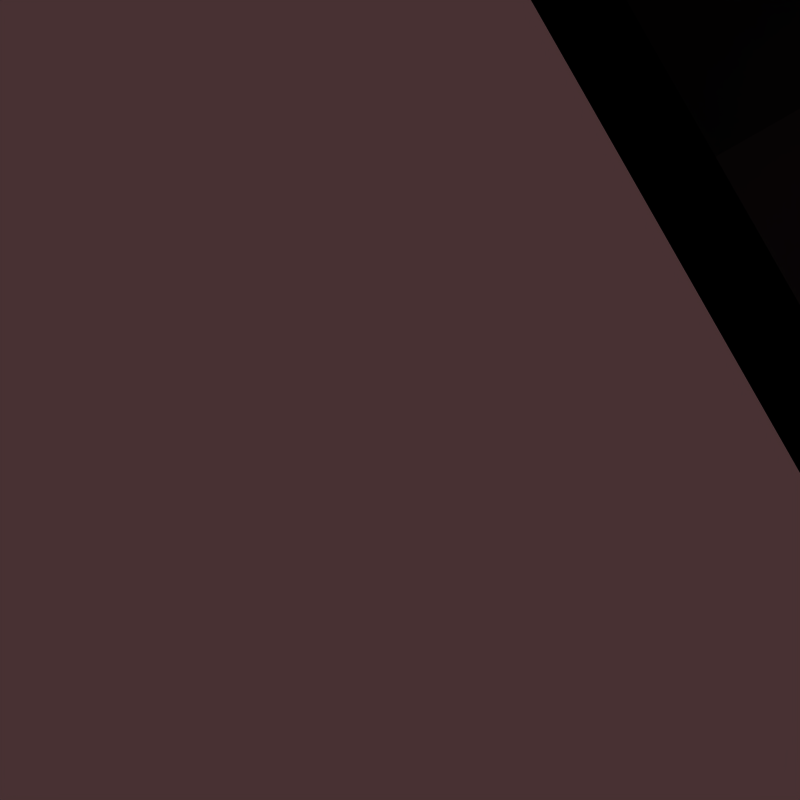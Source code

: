 # Source: humanoid_walk_sit_v2.blend  (saved by Blender 2.77.0; exported with 4.5.12 LTS)
import bpy
from mathutils import Matrix  # noqa: F401  (used for matrix-valued properties, if any)

bpy.ops.wm.read_factory_settings(use_empty=True)
scene = bpy.context.scene
scene.name = 'Scene'

# ---- collections
col_collection_1 = bpy.data.collections.new('Collection 1'); scene.collection.children.link(col_collection_1)

# ---- materials (node trees are filled in below, after node groups)
mat_deskchairmaterial_001 = bpy.data.materials.new('deskchairMaterial.001')
mat_deskchairmaterial_001.alpha_threshold = 0.0
mat_deskchairmaterial_001.roughness = 0.5
mat_walls_001 = bpy.data.materials.new('walls.001')
mat_walls_001.alpha_threshold = 0.0
mat_walls_001.diffuse_color = (0.281, 0.1922, 0.1985, 1.0)
mat_walls_001.roughness = 0.5
mat_humanoid_material = bpy.data.materials.new('Humanoid_material')
mat_humanoid_material.alpha_threshold = 0.0
mat_humanoid_material.roughness = 0.5
mat_humanoid_material.specular_intensity = 0.1135
mat_humanoid_material.line_color = (0.0, 0.0, 0.0, 1.0)

# ---- material node trees

# ---- world
world_world = bpy.data.worlds.new('World'); scene.world = world_world
world_world.color = (1.0, 1.0, 1.0)
world_world.use_sun_shadow = False
world_world.sun_shadow_jitter_overblur = 0.0
world_world.cycles.sampling_method = 'NONE'
world_world.cycles.sample_map_resolution = 256

# ---- cameras
cam_camera = bpy.data.cameras.new('Camera')
cam_camera.type = 'ORTHO'
cam_camera.passepartout_alpha = 0.2
cam_camera.clip_end = 100.0
cam_camera.lens = 35.0
cam_camera.sensor_width = 32.0
cam_camera.sensor_height = 18.0
cam_camera.ortho_scale = 3.0
cam_camera.show_passepartout = False
cam_camera.show_safe_areas = True
cam_camera.dof.focus_distance = 0.0
cam_camera.dof.aperture_fstop = 128.0

# ---- lights
light_spot = bpy.data.lights.new('Spot', 'POINT')
light_spot.transmission_factor = 0.0
light_spot.cutoff_distance = 30.0
light_spot.energy = 100.0
light_spot.shadow_buffer_clip_start = 1.001
light_spot.shadow_soft_size = 1.0
light_spot.shadow_maximum_resolution = 0.006
light_spot.use_absolute_resolution = True
light_spot.cycles.use_multiple_importance_sampling = False

# ---- meshes
me_guest_chair_001 = bpy.data.meshes.new('guest_chair.001')
me_guest_chair_001.from_pydata([(0.0, 0.02, -0.3), (-0.01903, 0.02, 0.06642), (0.01902, 0.00618, -0.3), (-0.00181, 0.00618, 0.06642), (0.01176, -0.01618, -0.3), (-0.008386, -0.01618, 0.06642), (-0.01176, -0.01618, -0.3), (-0.02967, -0.01618, 0.06642), (-0.01902, 0.00618, -0.3), (-0.03624, 0.00618, 0.06642), (-0.4012, 0.02, -0.3), (-0.3822, 0.02, 0.06642), (-0.3822, 0.00618, -0.3), (-0.365, 0.00618, 0.06642), (-0.3895, -0.01618, -0.3), (-0.3716, -0.01618, 0.06642), (-0.413, -0.01618, -0.3), (-0.3928, -0.01618, 0.06642), (-0.4203, 0.00618, -0.3), (-0.3994, 0.00618, 0.06642), (0.0, 0.3705, -0.3), (-0.03136, 0.3705, 0.06642), (0.01902, 0.3567, -0.3), (-0.01531, 0.3567, 0.06642), (0.01176, 0.3343, -0.3), (-0.02144, 0.3343, 0.06642), (-0.01176, 0.3343, -0.3), (-0.04128, 0.3343, 0.06642), (-0.01902, 0.3567, -0.3), (-0.04741, 0.3567, 0.06642), (-0.4012, 0.3705, -0.3), (-0.3699, 0.3705, 0.06642), (-0.3822, 0.3567, -0.3), (-0.3538, 0.3567, 0.06642), (-0.3895, 0.3343, -0.3), (-0.36, 0.3343, 0.06642), (-0.413, 0.3343, -0.3), (-0.3798, 0.3343, 0.06642), (-0.4203, 0.3567, -0.3), (-0.3859, 0.3567, 0.06642), (-0.4095, -0.03297, 0.06642), (0.008277, -0.03297, 0.06642), (-0.3384, 0.376, 0.06642), (-0.06283, 0.376, 0.06642), (-0.2006, -0.09193, 0.06642), (-0.2006, 0.4105, 0.06642), (-0.4322, 0.04098, 0.06642), (0.03094, 0.04098, 0.06642), (0.008434, 0.1938, 0.09828), (0.008434, 0.1938, 0.06642), (0.03094, 0.04098, 0.09828), (-0.4097, 0.1938, 0.06642), (-0.04992, 0.3118, 0.06642), (-0.4322, 0.04098, 0.09828), (-0.3513, 0.3118, 0.06642), (-0.2695, 0.4012, 0.06642), (-0.3051, -0.08325, 0.06642), (-0.2006, 0.4105, 0.09828), (-0.2006, -0.09193, 0.09828), (-0.06283, 0.376, 0.09828), (-0.09617, -0.08325, 0.06642), (-0.1317, 0.4012, 0.06642), (-0.3384, 0.376, 0.09828), (0.008277, -0.03297, 0.09828), (-0.4095, -0.03297, 0.09828), (-0.03136, 0.4051, 0.4873), (-0.01531, 0.3912, 0.4873), (-0.02144, 0.3689, 0.4873), (-0.04128, 0.3689, 0.4873), (-0.04741, 0.3912, 0.4873), (-0.3699, 0.4051, 0.4873), (-0.3538, 0.3912, 0.4873), (-0.36, 0.3689, 0.4873), (-0.3798, 0.3689, 0.4873), (-0.3859, 0.3912, 0.4873), (-0.4097, 0.1938, 0.09828), (-0.04992, 0.3118, 0.09828), (-0.3513, 0.3118, 0.09828), (-0.2695, 0.4012, 0.09828), (-0.3051, -0.08325, 0.09828), (-0.09617, -0.08325, 0.09828), (-0.1317, 0.4012, 0.09828), (-0.4553, 0.356, 0.42), (0.05407, 0.356, 0.42), (-0.4553, 0.3689, 0.5505), (0.05407, 0.3689, 0.5505), (-0.2006, 0.3822, 0.412), (-0.2006, 0.3952, 0.5657), (-0.05062, 0.3709, 0.412), (-0.05062, 0.3838, 0.5657), (-0.3506, 0.3838, 0.5657), (-0.3506, 0.3709, 0.412), (-0.4553, 0.3285, 0.42), (0.05407, 0.3285, 0.42), (-0.4553, 0.3415, 0.5505), (0.05407, 0.3415, 0.5505), (-0.2006, 0.3548, 0.412), (-0.2006, 0.3677, 0.5657), (-0.05062, 0.3434, 0.412), (-0.05062, 0.3564, 0.5657), (-0.3506, 0.3564, 0.5657), (-0.3506, 0.3434, 0.412)], [], [(0, 1, 3, 2), (2, 3, 5, 4), (4, 5, 7, 6), (6, 7, 9, 8), (8, 9, 1, 0), (0, 2, 4, 6, 8), (10, 11, 13, 12), (12, 13, 15, 14), (14, 15, 17, 16), (16, 17, 19, 18), (18, 19, 11, 10), (10, 12, 14, 16, 18), (20, 21, 23, 22), (22, 23, 25, 24), (24, 25, 27, 26), (26, 27, 29, 28), (28, 29, 21, 20), (20, 22, 24, 26, 28), (30, 31, 33, 32), (32, 33, 35, 34), (34, 35, 37, 36), (36, 37, 39, 38), (38, 39, 31, 30), (30, 32, 34, 36, 38), (46, 51, 54, 42, 55, 45, 61, 43, 52, 49, 47, 41, 60, 44, 56, 40), (47, 50, 63, 41), (52, 76, 48, 49), (49, 48, 50, 47), (60, 80, 58, 44), (54, 77, 62, 42), (56, 79, 64, 40), (53, 64, 79, 58, 80, 63, 50, 48, 76, 59, 81, 57, 78, 62, 77, 75), (51, 75, 77, 54), (46, 53, 75, 51), (55, 78, 57, 45), (45, 57, 81, 61), (41, 63, 80, 60), (43, 59, 76, 52), (61, 81, 59, 43), (40, 64, 53, 46), (23, 21, 65, 66), (27, 25, 67, 68), (25, 23, 66, 67), (31, 39, 74, 70), (39, 37, 73, 74), (33, 31, 70, 71), (37, 35, 72, 73), (35, 33, 71, 72), (21, 29, 69, 65), (29, 27, 68, 69), (42, 62, 78, 55), (44, 58, 79, 56), (88, 89, 85, 83), (91, 90, 87, 86), (86, 87, 89, 88), (82, 84, 90, 91), (87, 97, 99, 89), (85, 95, 93, 83), (84, 94, 100, 90), (90, 100, 97, 87), (82, 92, 94, 84), (88, 98, 96, 86), (86, 96, 101, 91), (91, 101, 92, 82), (83, 93, 98, 88), (89, 99, 95, 85), (92, 101, 100, 94), (101, 96, 97, 100), (99, 97, 96, 98), (98, 93, 95, 99)])
_uv = me_guest_chair_001.uv_layers.new(name='UVMap')
_uv.uv.foreach_set('vector', [0.3275, 0.4987, 0.329, 0.887, 0.3176, 0.8854, 0.3147, 0.497, 0.4916, 0.8858, 0.4917, 0.4973, 0.5103, 0.497, 0.5103, 0.8855, 0.4728, 0.8862, 0.4746, 0.498, 0.4916, 0.497, 0.4916, 0.8851, 0.529, 0.8854, 0.5291, 0.4972, 0.5476, 0.497, 0.5476, 0.8852, 0.3446, 0.499, 0.3446, 0.8872, 0.329, 0.887, 0.3275, 0.4987, 0.618, 0.5534, 0.629, 0.5346, 0.6469, 0.5418, 0.6469, 0.565, 0.629, 0.5721, 0.3616, 0.8849, 0.363, 0.497, 0.3745, 0.4973, 0.3745, 0.8852, 0.5663, 0.4972, 0.5663, 0.8854, 0.5477, 0.8852, 0.5476, 0.497, 0.4728, 0.4981, 0.4728, 0.8862, 0.4558, 0.8852, 0.454, 0.497, 0.529, 0.4973, 0.529, 0.8858, 0.5104, 0.8855, 0.5103, 0.497, 0.3446, 0.8864, 0.3474, 0.4984, 0.363, 0.497, 0.3616, 0.8849, 0.629, 0.497, 0.6469, 0.5042, 0.6469, 0.5274, 0.629, 0.5346, 0.618, 0.5158, 0.7639, 0.8094, 0.7497, 0.4205, 0.7602, 0.4219, 0.7768, 0.8108, 0.882, 0.0007478, 0.8663, 0.3889, 0.8478, 0.3882, 0.8633, 0.0, 0.9117, 0.0, 0.8979, 0.3887, 0.882, 0.3895, 0.8929, 0.0009404, 0.952, 0.8099, 0.9414, 0.422, 0.9599, 0.4209, 0.9707, 0.8088, 0.7469, 0.8092, 0.735, 0.4205, 0.7497, 0.4205, 0.7639, 0.8094, 0.5953, 0.7764, 0.5953, 0.7997, 0.5774, 0.8068, 0.5663, 0.788, 0.5774, 0.7693, 0.7965, 0.001591, 0.7873, 0.39, 0.7768, 0.3897, 0.7836, 0.001408, 1.0, 0.001082, 0.9892, 0.389, 0.9707, 0.3879, 0.9813, 0.0, 0.9226, 0.8092, 0.9117, 0.4206, 0.9276, 0.4214, 0.9414, 0.8102, 0.8291, 0.8096, 0.8135, 0.4214, 0.832, 0.4207, 0.8478, 0.8088, 0.8135, 0.0, 0.802, 0.3885, 0.7873, 0.39, 0.7965, 0.001591, 0.629, 0.5875, 0.6469, 0.5946, 0.6469, 0.6179, 0.629, 0.625, 0.618, 0.6063, 0.3675, 0.1048, 0.366, 0.2573, 0.3323, 0.3805, 0.329, 0.4451, 0.277, 0.4788, 0.2233, 0.497, 0.1677, 0.497, 0.1103, 0.4815, 0.09316, 0.4203, 0.03422, 0.3125, 0.0, 0.1659, 0.01006, 0.09058, 0.08756, 0.02759, 0.1695, 0.005296, 0.2533, 0.0, 0.3416, 0.0354, 0.6391, 0.777, 0.6136, 0.777, 0.6136, 0.701, 0.6391, 0.701, 0.4285, 0.557, 0.454, 0.5569, 0.4538, 0.6604, 0.4283, 0.6605, 0.4283, 0.6605, 0.4538, 0.6604, 0.454, 0.8044, 0.4285, 0.8045, 0.4022, 0.8064, 0.3768, 0.8064, 0.3772, 0.7033, 0.4026, 0.7033, 0.4028, 0.7445, 0.4283, 0.7446, 0.4283, 0.8045, 0.4028, 0.8044, 0.4022, 0.6002, 0.3768, 0.6002, 0.3745, 0.497, 0.4, 0.497, 0.3675, 0.1048, 0.3934, 0.0354, 0.4817, 0.0, 0.5655, 0.005296, 0.6474, 0.02759, 0.7249, 0.09058, 0.735, 0.1659, 0.7008, 0.3125, 0.6418, 0.4203, 0.6247, 0.4815, 0.5673, 0.497, 0.5117, 0.497, 0.458, 0.4788, 0.406, 0.4451, 0.4027, 0.3805, 0.369, 0.2573, 0.4026, 0.641, 0.4281, 0.6411, 0.4283, 0.7446, 0.4028, 0.7445, 0.4028, 0.497, 0.4283, 0.4971, 0.4281, 0.6411, 0.4026, 0.641, 0.5918, 0.5656, 0.5663, 0.5655, 0.5667, 0.497, 0.5921, 0.4971, 0.618, 0.6242, 0.5925, 0.625, 0.5921, 0.56, 0.6176, 0.5591, 0.4, 0.9096, 0.3745, 0.9096, 0.3768, 0.8064, 0.4022, 0.8064, 0.4284, 0.4971, 0.4539, 0.497, 0.454, 0.5569, 0.4285, 0.557, 0.6176, 0.5591, 0.5921, 0.56, 0.5925, 0.4978, 0.618, 0.497, 0.6391, 0.701, 0.6136, 0.701, 0.6136, 0.6251, 0.6391, 0.625, 0.7602, 0.4219, 0.7497, 0.4205, 0.7663, 1.071e-05, 0.7768, 0.001372, 0.882, 0.3895, 0.8979, 0.3887, 0.9117, 0.8094, 0.8958, 0.8102, 0.8478, 0.3882, 0.8663, 0.3889, 0.882, 0.8096, 0.8635, 0.8088, 0.7873, 0.39, 0.802, 0.3885, 0.8135, 0.8093, 0.7988, 0.8108, 0.832, 0.4207, 0.8135, 0.4214, 0.8293, 0.0007498, 0.8478, 0.0, 0.7768, 0.3897, 0.7873, 0.39, 0.7988, 0.8108, 0.7883, 0.8105, 0.9276, 0.4214, 0.9117, 0.4206, 0.9255, 0.0, 0.9414, 0.0007933, 0.9707, 0.3879, 0.9892, 0.389, 1.0, 0.8099, 0.9815, 0.8088, 0.7497, 0.4205, 0.735, 0.4205, 0.7515, 0.0, 0.7663, 1.071e-05, 0.9599, 0.4209, 0.9414, 0.422, 0.9522, 0.001081, 0.9707, 0.0, 0.5921, 0.6372, 0.5667, 0.6371, 0.5663, 0.5655, 0.5918, 0.5656, 0.4026, 0.7033, 0.3772, 0.7033, 0.3768, 0.6002, 0.4022, 0.6002, 0.2469, 0.5967, 0.1235, 0.5959, 0.1363, 0.497, 0.2412, 0.498, 0.2469, 0.8876, 0.1235, 0.8868, 0.1235, 0.7414, 0.2469, 0.7421, 0.2469, 0.7421, 0.1235, 0.7414, 0.1235, 0.5959, 0.2469, 0.5967, 0.2412, 0.9919, 0.1363, 0.9909, 0.1235, 0.8868, 0.2469, 0.8876, 0.3147, 0.7485, 0.2928, 0.7485, 0.2928, 0.6004, 0.3147, 0.6004, 0.5878, 0.7693, 0.5663, 0.7666, 0.5663, 0.6372, 0.5878, 0.6398, 0.3028, 1.0, 0.2808, 1.0, 0.2928, 0.8966, 0.3147, 0.8966, 0.3147, 0.8966, 0.2928, 0.8966, 0.2928, 0.7485, 0.3147, 0.7485, 0.6136, 0.7545, 0.5921, 0.7571, 0.5921, 0.6277, 0.6136, 0.625, 0.2469, 0.6004, 0.2689, 0.6004, 0.2689, 0.7485, 0.2469, 0.7485, 0.2469, 0.7485, 0.2689, 0.7485, 0.2689, 0.8966, 0.2469, 0.8966, 0.2469, 0.8966, 0.2689, 0.8966, 0.2808, 1.0, 0.2589, 1.0, 0.2589, 0.497, 0.2808, 0.497, 0.2689, 0.6004, 0.2469, 0.6004, 0.3147, 0.6004, 0.2928, 0.6004, 0.2808, 0.497, 0.3028, 0.497, 0.1178, 0.497, 0.1235, 0.6004, 0.0, 0.6004, 0.01285, 0.497, 0.1235, 0.6004, 0.1235, 0.7485, 0.0, 0.7485, 0.0, 0.6004, 0.0, 0.8966, 0.0, 0.7485, 0.1235, 0.7485, 0.1235, 0.8966, 0.1235, 0.8966, 0.1178, 1.0, 0.01285, 1.0, 0.0, 0.8966])
me_guest_chair_001.materials.append(mat_deskchairmaterial_001)
me_guest_chair_001.use_remesh_preserve_volume = False
me_guest_chair_001.use_remesh_preserve_attributes = False
me_guest_chair_001.use_mirror_vertex_groups = False
me_guest_chair_001.update()
me_walls_001 = bpy.data.meshes.new('Walls.001')
me_walls_001.from_pydata([(-1.0, 1.0, 0.0), (-1.0, 1.0, -1.0), (-1.0, 1.0, -1.0), (-1.0, 1.0, 0.0), (-1.0, 0.6183, 0.0), (-1.0, 0.6183, -1.0), (-1.0, 1.0, -1.0), (-1.0, 1.0, 0.0), (1.0, 1.0, -1.0), (1.0, 1.0, 0.0), (-0.5767, 0.6183, -0.0001448), (-0.5765, 0.6183, -1.0), (1.0, 1.0, -1.0), (-0.07595, 0.6183, -0.519), (-0.07595, 0.6183, -0.999), (0.5765, 0.6183, -5.215e-05), (0.116, 0.6183, -0.519), (0.116, 0.6183, -0.999), (0.5765, 0.6183, -1.0), (1.0, 1.0, -1.0), (1.0, 1.0, 0.0), (1.0, 1.0, 0.0), (1.0, 0.6183, 0.0), (1.0, 0.6183, -1.0), (1.0, -1.0, 0.0), (1.0, -1.0, -1.0), (-1.0, -1.0, -1.0), (-1.0, -1.0, 0.0), (-0.1556, -0.1556, -0.000289), (0.1552, -0.1556, -0.000289), (1.0, 0.5949, 0.0), (1.0, 0.5949, -1.0), (0.2557, -0.2557, -1.0), (-0.2557, -0.2557, -1.0), (-1.0, 0.5949, -1.0), (-1.0, 0.5949, 0.0), (-0.5134, 0.5949, -0.0001665), (-0.1556, 0.1552, -0.000289), (-0.1014, -0.1014, 0.7852), (0.1014, -0.1014, 0.7852), (0.5132, 0.5949, -5.996e-05), (0.5132, 0.5949, -1.0), (0.2557, 0.2557, -1.0), (0.2559, -0.2559, -1.025), (-0.2559, -0.2559, -1.025), (-0.2557, 0.2557, -1.0), (-0.5132, 0.5949, -1.0), (0.1543, 0.1543, -0.0001042), (-0.1014, 0.1014, 0.7852), (-1.05, -1.05, 0.025), (1.05, -1.05, 0.025), (-0.07595, 0.5949, -0.999), (0.116, 0.5949, -0.519), (0.116, 0.5949, -0.999), (-0.07595, 0.5949, -0.519), (0.2559, 0.2559, -1.025), (-0.2559, 0.2559, -1.025), (0.1014, 0.1014, 0.7852), (-1.05, 1.026, 0.025), (-1.05, -1.05, -1.025), (1.05, -1.05, -1.025), (1.05, 1.026, 0.025), (-1.05, 1.026, -1.025), (1.05, 1.026, -1.025), (-0.2863, -0.2863, -1.719), (0.2863, -0.2863, -1.719), (-0.2863, 0.2863, -1.719), (0.2863, 0.2863, -1.719), (-0.2601, 0.2601, -1.025), (-0.2601, -0.2601, -1.025), (-0.2603, -0.2603, -1.719), (-0.2603, 0.2603, -1.719), (0.2601, 0.2601, -1.025), (0.2603, 0.2603, -1.719), (0.2601, -0.2601, -1.025), (0.2603, -0.2603, -1.719), (-0.2863, -0.2863, -1.719), (-0.2863, 0.2863, -1.719), (0.2863, 0.2863, -1.719), (0.2863, -0.2863, -1.719)], [], [(1, 2, 3, 0), (4, 5, 1, 0), (1, 6, 2), (3, 7, 0), (3, 2, 8, 9), (10, 11, 5, 4), (5, 11, 6, 1), (3, 9, 20, 7), (10, 4, 0, 7), (13, 14, 11, 10, 15, 16), (14, 17, 16, 15, 18, 11), (11, 18, 19, 6), (19, 8, 2, 6), (21, 9, 8, 12), (19, 12, 8), (20, 15, 10, 7), (15, 22, 23, 18), (18, 23, 12, 19), (21, 20, 9), (21, 12, 23, 22), (22, 15, 20, 21), (24, 25, 26, 27), (27, 28, 29, 24), (30, 31, 25, 24), (32, 33, 26, 25), (27, 26, 34, 35), (36, 37, 28, 27, 35), (38, 39, 29, 28), (24, 29, 47, 40, 30), (31, 30, 40, 41), (42, 32, 25, 31, 41), (33, 32, 43, 44), (33, 45, 46, 34, 26), (34, 46, 36, 35), (40, 47, 37, 36), (48, 38, 28, 37), (49, 50, 39, 38), (29, 39, 57, 47), (51, 46, 41, 40, 52, 53), (54, 52, 40, 36, 46, 51), (45, 42, 41, 46), (32, 42, 55, 43), (45, 33, 44, 56), (47, 57, 48, 37), (58, 49, 38, 48), (50, 49, 59, 60), (50, 61, 57, 39), (42, 45, 56, 55), (61, 58, 48, 57), (49, 58, 62, 59), (61, 50, 60, 63), (59, 64, 65, 60), (58, 61, 63, 62), (62, 66, 64, 59), (60, 65, 67, 63), (63, 67, 66, 62), (52, 54, 13, 16), (53, 52, 16, 17), (54, 51, 14, 13), (51, 53, 17, 14), (68, 69, 70, 71), (72, 68, 71, 73), (69, 74, 75, 70), (71, 70, 76, 77), (74, 72, 73, 75), (73, 71, 77, 78), (70, 75, 79, 76), (75, 73, 78, 79)])
_uv = me_walls_001.uv_layers.new(name='UVMap')
_uv.uv.foreach_set('vector', [0.0, 0.0, 0.0, 0.0, 0.0, 0.0, 0.0, 0.0, 0.8975, 0.6144, 0.8975, 0.4646, 0.9541, 0.4646, 0.9541, 0.6144, 0.0, 0.0, 0.0, 0.0, 0.0, 0.0, 0.0, 0.0, 0.0, 0.0, 0.0, 0.0, 0.3039, 0.6145, 0.4522, 0.6145, 0.4522, 0.9142, 0.3039, 0.9142, 0.6286, 0.8621, 0.7769, 0.8621, 0.7769, 0.9255, 0.6286, 0.9255, 0.7843, 0.6145, 0.7843, 0.551, 0.8409, 0.6145, 0.8409, 0.6145, 0.0, 0.0, 0.0, 0.0, 0.0, 0.0, 0.0, 0.0, 0.8409, 0.3782, 0.8409, 0.3147, 0.8975, 0.3147, 0.8975, 0.3147, 0.7056, 0.787, 0.7767, 0.787, 0.7769, 0.8621, 0.6286, 0.8621, 0.6286, 0.6893, 0.7056, 0.7583, 0.7767, 0.787, 0.7767, 0.7583, 0.7056, 0.7583, 0.6286, 0.6893, 0.7769, 0.6893, 0.7769, 0.8621, 0.7843, 0.551, 0.7843, 0.3782, 0.8409, 0.3147, 0.8409, 0.6145, 0.0, 0.0, 0.0, 0.0, 0.0, 0.0, 0.0, 0.0, 0.0, 0.0, 0.0, 0.0, 0.0, 0.0, 0.0, 0.0, 0.0, 0.0, 0.0, 0.0, 0.0, 0.0, 0.8975, 0.6145, 0.8409, 0.551, 0.8409, 0.3782, 0.8975, 0.3147, 0.6286, 0.6893, 0.6286, 0.6258, 0.7769, 0.6258, 0.7769, 0.6893, 0.7843, 0.3782, 0.7843, 0.3147, 0.8409, 0.3147, 0.8409, 0.3147, 0.0, 0.0, 0.0, 0.0, 0.0, 0.0, 0.8975, 0.4646, 0.8975, 0.3147, 0.9541, 0.3147, 0.9541, 0.4646, 0.8409, 0.6145, 0.8409, 0.551, 0.8975, 0.6145, 0.8975, 0.6145, 0.4729, 0.6294, 0.6212, 0.6294, 0.6212, 0.9292, 0.4729, 0.9292, 0.4729, 0.6145, 0.3477, 0.4879, 0.3477, 0.4413, 0.4729, 0.3147, 0.7712, 4.109e-07, 0.9194, 0.0, 0.9194, 0.239, 0.7712, 0.239, 0.1104, 0.4263, 0.1104, 0.5029, 4.419e-08, 0.6145, 0.0, 0.3147, 0.7769, 0.6258, 0.9251, 0.6258, 0.9251, 0.8648, 0.7769, 0.8648, 0.2365, 0.5415, 0.3017, 0.4879, 0.3477, 0.4879, 0.4729, 0.6145, 0.2365, 0.6145, 0.9331, 0.7436, 0.9632, 0.7436, 0.9712, 0.8614, 0.9251, 0.8614, 0.4729, 0.3147, 0.3477, 0.4413, 0.3018, 0.4415, 0.2365, 0.3877, 0.2365, 0.3147, 0.3039, 0.9142, 0.1557, 0.9142, 0.1557, 0.8412, 0.3039, 0.8412, 0.1862, 0.4263, 0.1104, 0.4263, 0.0, 0.3147, 0.2365, 0.3147, 0.2365, 0.3877, 0.4522, 0.6911, 0.4522, 0.6145, 0.4559, 0.6145, 0.4559, 0.6911, 0.1104, 0.5029, 0.1862, 0.5029, 0.2365, 0.5415, 0.2365, 0.6145, 4.419e-08, 0.6145, 0.3039, 0.6145, 0.3039, 0.6874, 0.1557, 0.6874, 0.1557, 0.6145, 0.2365, 0.3877, 0.3018, 0.4415, 0.3017, 0.4879, 0.2365, 0.5415, 0.9331, 0.6258, 0.9632, 0.6258, 0.9712, 0.7436, 0.9251, 0.7436, 0.3077, 0.0, 0.3077, 0.3147, 0.1671, 0.1726, 0.1671, 0.1422, 0.9312, 0.9826, 0.9393, 0.8648, 0.9694, 0.8648, 0.9772, 0.9826, 0.3038, 0.7529, 0.3039, 0.6874, 0.3039, 0.8412, 0.1557, 0.8412, 0.2326, 0.7817, 0.3038, 0.7817, 0.2326, 0.7529, 0.2326, 0.7817, 0.1557, 0.8412, 0.1557, 0.6874, 0.3039, 0.6874, 0.3038, 0.7529, 0.1862, 0.5029, 0.1862, 0.4263, 0.2365, 0.3877, 0.2365, 0.5415, 0.4656, 0.6911, 0.4656, 0.6145, 0.4693, 0.6145, 0.4693, 0.6911, 0.4559, 0.6911, 0.4559, 0.6145, 0.4595, 0.6145, 0.4595, 0.6911, 0.9541, 0.4325, 0.9618, 0.3147, 0.9919, 0.3147, 1.0, 0.4325, 0.0, 7.146e-08, 0.3077, 0.0, 0.1671, 0.1422, 0.137, 0.1422, 0.4729, 0.6294, 0.4729, 0.3147, 0.6286, 0.3147, 0.6286, 0.6294, 0.3077, 0.3147, 7.07e-08, 0.3147, 0.137, 0.1726, 0.1671, 0.1726, 0.4693, 0.6911, 0.4693, 0.6145, 0.4729, 0.6145, 0.4729, 0.6911, 7.07e-08, 0.3147, 0.0, 7.146e-08, 0.137, 0.1422, 0.137, 0.1726, 0.6286, 0.6258, 0.6286, 0.3147, 0.7843, 0.3147, 0.7843, 0.6258, 8.671e-08, 0.9255, 0.0, 0.6145, 0.1557, 0.6145, 0.1557, 0.9255, 0.6155, 0.3147, 0.5023, 0.2003, 0.5023, 0.1144, 0.6155, 0.0, 0.6155, 0.3147, 0.6155, 3.573e-08, 0.7712, 0.0, 0.7712, 0.3147, 0.3077, 0.3147, 0.4174, 0.2003, 0.5023, 0.2003, 0.6155, 0.3147, 0.6155, 0.0, 0.5023, 0.1144, 0.4174, 0.1144, 0.3077, 1.787e-08, 0.3077, 1.787e-08, 0.4174, 0.1144, 0.4174, 0.2003, 0.3077, 0.3147, 0.6251, 0.6294, 0.6251, 0.6582, 0.6217, 0.6582, 0.6217, 0.6294, 0.4621, 0.6864, 0.4621, 0.6145, 0.4656, 0.6145, 0.4656, 0.6864, 0.6286, 0.6294, 0.6286, 0.7014, 0.6251, 0.7014, 0.6251, 0.6294, 0.6217, 0.687, 0.6217, 0.6582, 0.6251, 0.6582, 0.6251, 0.687, 0.9194, 0.1041, 0.9966, 0.1041, 0.9966, 0.2081, 0.9194, 0.2081, 0.854, 0.9689, 0.7769, 0.9689, 0.7769, 0.8648, 0.854, 0.8648, 0.8541, 0.8648, 0.9312, 0.8648, 0.9312, 0.9689, 0.854, 0.9689, 0.2444, 0.9961, 0.3216, 0.9961, 0.3255, 1.0, 0.2406, 1.0, 0.9966, 0.1041, 0.9194, 0.1041, 0.9194, 0.0, 0.9966, 3.573e-08, 0.2444, 0.9181, 0.2444, 0.9961, 0.2406, 1.0, 0.2406, 0.9142, 0.3216, 0.9961, 0.3216, 0.9181, 0.3255, 0.9142, 0.3255, 1.0, 0.3216, 0.9181, 0.2444, 0.9181, 0.2406, 0.9142, 0.3255, 0.9142])
me_walls_001.materials.append(mat_walls_001)
me_walls_001.use_remesh_preserve_volume = False
me_walls_001.use_remesh_preserve_attributes = False
me_walls_001.use_mirror_vertex_groups = False
me_walls_001.update()
me_mehumanmale_001 = bpy.data.meshes.new('meHumanMale.001')
me_mehumanmale_001.from_pydata([(-0.7997, 0.006095, 1.481), (-0.8385, 0.0159, 1.49), (-0.8398, 0.04222, 1.49), (-0.8063, 0.01565, 1.52), (-0.837, 0.01575, 1.523), (-0.8382, 0.04207, 1.523), (-0.8359, 0.06848, 1.523), (-0.8374, 0.06864, 1.49), (-0.758, 0.1236, 1.475), (-0.7567, 0.1239, 1.517), (-0.8911, 0.06724, 1.496), (-0.8899, 0.06711, 1.522), (-0.8886, 0.04079, 1.522), (-0.8899, 0.04092, 1.496), (-0.9374, 0.04552, 1.493), (-0.9392, 0.0422, 1.511), (-0.9403, 0.06325, 1.512), (-0.9381, 0.06026, 1.493), (-0.8842, 0.09626, 1.52), (-0.8853, 0.09637, 1.497), (-0.8841, 0.07005, 1.496), (-0.8828, 0.06993, 1.522), (-0.9299, 0.07143, 1.511), (-0.928, 0.07475, 1.493), (-0.9286, 0.08948, 1.495), (-0.9309, 0.09249, 1.511), (-0.8844, 0.03816, 1.522), (-0.8832, 0.01184, 1.521), (-0.8857, 0.03828, 1.496), (-0.8844, 0.01196, 1.495), (-0.9319, 0.01656, 1.493), (-0.9326, 0.0313, 1.493), (-0.9338, 0.01324, 1.511), (-0.9348, 0.0343, 1.511), (-0.7502, 0.02078, 1.518), (-0.7561, 0.07362, 1.524), (-0.7515, 0.02011, 1.472), (-0.7578, 0.07334, 1.472), (-0.7664, -0.01882, 1.484), (-0.7653, -0.01819, 1.516), (-0.7914, -0.02689, 1.516), (-0.7923, -0.02745, 1.488), (-0.7983, -0.06078, 1.491), (-0.7962, -0.05855, 1.512), (-0.781, -0.06227, 1.516), (-0.7819, -0.06298, 1.487), (-0.9116, 0.1194, 1.511), (-0.9094, 0.1164, 1.495), (-0.9087, 0.1017, 1.493), (-0.9106, 0.09838, 1.511), (-0.8636, 0.09688, 1.522), (-0.8648, 0.097, 1.496), (-0.866, 0.1233, 1.497), (-0.8649, 0.1232, 1.52), (-0.8146, 0.1237, 1.521), (-0.816, 0.1238, 1.492), (-0.8279, 0.09508, 1.491), (-0.8264, 0.09494, 1.522), (-0.7925, 0.1249, 1.481), (-0.7899, 0.1252, 1.518), (-0.7978, 0.04366, 1.49), (-0.7963, 0.04351, 1.523), (-0.7962, 0.09604, 1.491), (-0.7947, 0.09589, 1.522), (-0.004178, -0.006751, 1.6), (-0.004178, -0.09263, 1.396), (-0.004178, -0.08716, 1.612), (-0.004178, 0.1537, 1.685), (-0.4744, 0.09932, 1.447), (-0.4744, 0.0652, 1.447), (-0.4961, 0.03829, 1.491), (-0.4744, 0.06513, 1.532), (-0.4744, 0.09929, 1.532), (-0.4744, 0.1423, 1.491), (-0.2038, 0.1172, 1.383), (-0.1996, 0.001093, 1.4), (-0.1803, -0.04527, 1.488), (-0.1463, 0.02877, 1.561), (-0.1477, 0.1157, 1.561), (-0.1798, 0.1655, 1.474), (-0.7155, 0.1171, 1.509), (-0.7155, 0.09405, 1.526), (-0.7155, 0.0553, 1.519), (-0.7155, 0.03954, 1.495), (-0.7155, 0.06277, 1.478), (-0.7155, 0.1017, 1.485), (-0.07126, 0.185, 1.472), (-0.06459, 0.09357, 1.58), (-0.06407, 0.009367, 1.582), (-0.07992, -0.03336, 1.51), (-0.004178, -0.0469, 1.475), (-0.004178, 0.1735, 1.465), (-0.1467, 0.05578, 1.163), (-0.135, -0.04419, 1.204), (-0.106, -0.08717, 1.221), (-0.06513, 0.1153, 1.15), (-0.08529, -0.08509, 1.08), (-0.1556, -0.03732, 1.07), (-0.08529, 0.1724, 1.036), (-0.1569, 0.1123, 1.053), (-0.1701, -0.02252, 1.025), (-0.09099, -0.06802, 0.9942), (-0.09099, 0.1805, 0.9547), (-0.1719, 0.1103, 1.005), (-0.1591, 0.0913, 0.1151), (-0.1591, 0.04407, 0.1151), (-0.1936, 0.01014, 0.1151), (-0.2281, 0.04407, 0.1151), (-0.2281, 0.0913, 0.1151), (-0.1936, 0.1239, 0.1151), (-0.145, 0.08509, 0.5693), (-0.1996, 0.05539, 0.5756), (-0.2015, -0.0116, 0.5539), (-0.1488, -0.04235, 0.5243), (-0.08753, -0.0116, 0.5436), (-0.08569, 0.05539, 0.5653), (-0.1463, 0.08829, 0.004549), (-0.1589, 0.007083, 0.00455), (-0.1937, 0.006883, 0.004549), (-0.2501, 0.007083, 0.004549), (-0.2466, 0.08829, 0.004549), (-0.194, 0.1349, 0.004549), (-0.2549, -0.1486, 0.004549), (-0.1966, -0.1768, 0.004549), (-0.1567, -0.1486, 0.004549), (-0.2525, -0.1486, 0.04199), (-0.1962, -0.1768, 0.04482), (-0.1567, -0.1486, 0.04199), (-0.004178, -0.0244, 1.536), (-0.004178, 0.1568, 1.533), (-0.06097, 0.1009, 1.64), (-0.0657, 0.009241, 1.631), (-0.004178, 0.1174, 1.622), (-0.104, -0.09515, 1.39), (-0.09655, 0.1742, 1.352), (-0.006542, 0.1554, 1.348), (-0.06924, 0.1168, 1.686), (-0.06364, -0.06496, 1.63), (-0.08395, -0.06372, 1.761), (-0.07059, 0.1248, 1.762), (-0.004178, -0.09518, 1.761), (-0.004178, 0.1629, 1.761), (-0.06566, -0.04299, 1.834), (-0.06566, 0.09614, 1.838), (-0.004178, -0.05914, 1.861), (-0.004178, 0.1063, 1.858), (-0.5205, 0.1056, 1.441), (-0.5205, 0.1438, 1.493), (-0.5205, 0.1056, 1.548), (-0.5205, 0.06546, 1.548), (-0.5205, 0.03676, 1.493), (-0.5205, 0.0655, 1.441), (-0.4102, 0.05013, 1.43), (-0.3381, 0.1048, 1.419), (-0.4292, 0.02133, 1.48), (-0.4078, 0.05363, 1.533), (-0.3381, 0.104, 1.533), (-0.3076, 0.1587, 1.477), (-0.09293, 0.01261, 0.3747), (-0.1611, -0.02393, 0.3849), (-0.2352, 0.01176, 0.4115), (-0.2335, 0.08238, 0.4315), (-0.1576, 0.1322, 0.4262), (-0.09076, 0.08886, 0.3999), (-0.2029, 0.08077, 0.829), (-0.2025, -0.02645, 0.8335), (-0.1177, 0.1367, 0.7833), (-0.1162, -0.06545, 0.8009), (-0.02619, -0.004925, 0.7451), (-0.02559, 0.06641, 0.7522), (0.01723, 0.06641, 0.7522), (0.01784, -0.004925, 0.7451), (0.1078, -0.06545, 0.8009), (0.1093, 0.1367, 0.7833), (0.1941, -0.02645, 0.8335), (0.1945, 0.08077, 0.829), (0.0824, 0.08886, 0.3999), (0.1492, 0.1322, 0.4262), (0.2251, 0.08238, 0.4315), (0.2268, 0.01176, 0.4115), (0.1527, -0.02393, 0.3849), (0.08457, 0.01261, 0.3747), (0.2992, 0.1587, 1.477), (0.3298, 0.104, 1.533), (0.3995, 0.05363, 1.533), (0.4208, 0.02133, 1.48), (0.3297, 0.1048, 1.419), (0.4018, 0.05013, 1.43), (0.0573, 0.09614, 1.838), (0.0573, -0.04299, 1.834), (0.06223, 0.1248, 1.762), (0.0756, -0.06372, 1.761), (0.05529, -0.06496, 1.63), (0.06089, 0.1168, 1.686), (0.08819, 0.1742, 1.352), (0.09564, -0.09515, 1.39), (0.05735, 0.009241, 1.631), (0.05262, 0.1009, 1.64), (0.1484, -0.1486, 0.04199), (0.1879, -0.1768, 0.04482), (0.2442, -0.1486, 0.04199), (0.1484, -0.1486, 0.004549), (0.1882, -0.1768, 0.004549), (0.2465, -0.1486, 0.004549), (0.1856, 0.1349, 0.004549), (0.2382, 0.08829, 0.004549), (0.2417, 0.007083, 0.004549), (0.1853, 0.006883, 0.004549), (0.1506, 0.007083, 0.00455), (0.138, 0.08829, 0.004549), (0.07734, 0.05539, 0.5653), (0.07917, -0.0116, 0.5436), (0.1405, -0.04235, 0.5243), (0.1931, -0.0116, 0.5539), (0.1913, 0.05539, 0.5756), (0.1367, 0.08509, 0.5693), (0.1852, 0.1239, 0.1151), (0.2198, 0.0913, 0.1151), (0.2198, 0.04407, 0.1151), (0.1852, 0.01014, 0.1151), (0.1507, 0.04407, 0.1151), (0.1507, 0.0913, 0.1151), (-0.004178, -0.05504, 0.9312), (-0.004178, 0.1284, 0.9069), (0.1635, 0.1103, 1.005), (0.08263, 0.1805, 0.9547), (0.08263, -0.06802, 0.9942), (0.1617, -0.02252, 1.025), (-0.004178, -0.08509, 1.08), (0.1486, 0.1123, 1.053), (0.07694, 0.1724, 1.036), (0.1472, -0.03732, 1.07), (0.07694, -0.08509, 1.08), (0.05678, 0.1153, 1.15), (0.09765, -0.08717, 1.221), (0.1267, -0.04419, 1.204), (0.1383, 0.05578, 1.163), (-0.004178, -0.07445, 1.221), (0.07156, -0.03336, 1.51), (0.05571, 0.009367, 1.582), (0.05623, 0.09357, 1.58), (0.0629, 0.185, 1.472), (0.1714, 0.1655, 1.474), (0.1393, 0.1157, 1.561), (0.1379, 0.02877, 1.561), (0.1719, -0.04527, 1.488), (0.1912, 0.001093, 1.4), (0.1955, 0.1172, 1.383), (0.466, 0.1423, 1.491), (0.466, 0.09929, 1.532), (0.466, 0.06513, 1.532), (0.4878, 0.03829, 1.491), (0.466, 0.0652, 1.447), (0.466, 0.09932, 1.447), (-0.004178, 0.159, 1.039), (-0.004178, 0.1037, 1.152), (-0.1963, -0.08016, 0.004549), (-0.2601, -0.07927, 0.004549), (-0.2574, -0.0823, 0.0514), (-0.1552, -0.07927, 0.004549), (-0.1564, -0.0823, 0.0514), (-0.1959, -0.08636, 0.0709), (0.1876, -0.08636, 0.0709), (0.1481, -0.0823, 0.0514), (0.1469, -0.07927, 0.004549), (0.2491, -0.0823, 0.0514), (0.2518, -0.07927, 0.004549), (0.188, -0.08016, 0.004549), (-0.1142, 0.02135, 0.274), (-0.1701, -0.008547, 0.2908), (-0.23, 0.0173, 0.3083), (-0.2288, 0.06937, 0.3217), (-0.1669, 0.1191, 0.3325), (-0.113, 0.07341, 0.2873), (0.1047, 0.07341, 0.2873), (0.1586, 0.1191, 0.3325), (0.2205, 0.06937, 0.3217), (0.2216, 0.0173, 0.3083), (0.1617, -0.008547, 0.2908), (0.1058, 0.02135, 0.274), (-0.1841, 0.09098, 0.9437), (-0.1764, -0.0157, 0.9885), (-0.1025, 0.1419, 0.8901), (-0.09596, -0.05109, 0.9671), (0.009523, 0.0901, 0.8813), (0.009059, -0.003993, 0.8868), (0.0876, -0.05109, 0.9671), (0.09412, 0.1419, 0.8901), (0.1681, -0.0157, 0.9885), (0.1757, 0.09098, 0.9437), (-0.01788, 0.0901, 0.8813), (-0.01741, -0.003993, 0.8868), (-0.1714, 0.09822, 1.268), (-0.1526, -0.03516, 1.282), (-0.1128, -0.0905, 1.276), (-0.08257, 0.1417, 1.246), (0.07421, 0.1417, 1.246), (0.1045, -0.0905, 1.276), (0.1442, -0.03516, 1.282), (0.1631, 0.09822, 1.268), (-0.004178, 0.1266, 1.247), (-0.004178, -0.08288, 1.263), (-0.2359, 0.03908, 1.427), (-0.2249, 0.1144, 1.401), (-0.2334, 0.008272, 1.481), (-0.2281, 0.04324, 1.555), (-0.2256, 0.115, 1.554), (-0.2121, 0.1549, 1.476), (0.2037, 0.1549, 1.476), (0.2172, 0.115, 1.554), (0.2198, 0.04324, 1.555), (0.225, 0.008272, 1.481), (0.2165, 0.1144, 1.401), (0.2276, 0.03908, 1.427), (-0.08166, 0.02366, 1.684), (0.0733, 0.02366, 1.684), (-0.07482, -0.06624, 1.685), (-0.004178, -0.09993, 1.685), (0.06647, -0.06624, 1.685), (-0.09109, 0.01961, 1.76), (0.08273, 0.01961, 1.76), (-0.07471, 0.0243, 1.843), (0.06635, 0.0243, 1.843), (-0.004178, 0.02662, 1.874), (0.5121, 0.0655, 1.441), (0.5121, 0.03676, 1.493), (0.5121, 0.06546, 1.548), (0.5121, 0.1056, 1.548), (0.5121, 0.1438, 1.493), (0.5121, 0.1056, 1.441), (0.7071, 0.1017, 1.485), (0.7071, 0.06277, 1.478), (0.7071, 0.03954, 1.495), (0.7071, 0.0553, 1.519), (0.7071, 0.09405, 1.526), (0.7071, 0.1171, 1.509), (0.7864, 0.09589, 1.522), (0.7878, 0.09604, 1.491), (0.7879, 0.04351, 1.523), (0.7895, 0.04366, 1.49), (0.7815, 0.1252, 1.518), (0.7841, 0.1249, 1.481), (0.818, 0.09494, 1.522), (0.8195, 0.09508, 1.491), (0.8077, 0.1238, 1.492), (0.8063, 0.1237, 1.521), (0.8566, 0.1232, 1.52), (0.8577, 0.1233, 1.497), (0.8565, 0.097, 1.496), (0.8552, 0.09688, 1.522), (0.9023, 0.09838, 1.511), (0.9004, 0.1017, 1.493), (0.901, 0.1164, 1.495), (0.9033, 0.1194, 1.511), (0.7735, -0.06298, 1.487), (0.7727, -0.06227, 1.516), (0.7879, -0.05855, 1.512), (0.7899, -0.06078, 1.491), (0.784, -0.02745, 1.488), (0.7831, -0.02689, 1.516), (0.757, -0.01819, 1.516), (0.758, -0.01882, 1.484), (0.7494, 0.07334, 1.472), (0.7431, 0.02011, 1.472), (0.7477, 0.07362, 1.524), (0.7418, 0.02078, 1.518), (0.9264, 0.0343, 1.511), (0.9254, 0.01324, 1.511), (0.9243, 0.0313, 1.493), (0.9236, 0.01656, 1.493), (0.8761, 0.01196, 1.495), (0.8773, 0.03828, 1.496), (0.8748, 0.01184, 1.521), (0.8761, 0.03816, 1.522), (0.9225, 0.09249, 1.511), (0.9203, 0.08948, 1.495), (0.9196, 0.07475, 1.493), (0.9215, 0.07143, 1.511), (0.8745, 0.06993, 1.522), (0.8757, 0.07005, 1.496), (0.8769, 0.09637, 1.497), (0.8758, 0.09626, 1.52), (0.9297, 0.06026, 1.493), (0.9319, 0.06325, 1.512), (0.9309, 0.0422, 1.511), (0.929, 0.04552, 1.493), (0.8815, 0.04092, 1.496), (0.8803, 0.04079, 1.522), (0.8815, 0.06711, 1.522), (0.8828, 0.06724, 1.496), (0.7483, 0.1239, 1.517), (0.7496, 0.1236, 1.475), (0.8291, 0.06864, 1.49), (0.8275, 0.06848, 1.523), (0.8299, 0.04207, 1.523), (0.8286, 0.01575, 1.523), (0.7979, 0.01565, 1.52), (0.8314, 0.04222, 1.49), (0.8302, 0.0159, 1.49), (0.7913, 0.006095, 1.481), (-0.182, 0.1119, 1.331), (-0.1616, -0.02372, 1.341), (-0.1084, -0.09574, 1.324), (-0.08956, 0.1608, 1.299), (0.0812, 0.1608, 1.299), (0.1001, -0.09574, 1.324), (0.1532, -0.02372, 1.341), (0.1736, 0.1119, 1.331), (-0.004178, 0.1439, 1.298), (-0.004178, -0.09067, 1.321)], [], [(0, 3, 4, 1), (7, 2, 13, 10), (6, 7, 10, 11), (5, 6, 11, 12), (2, 5, 12, 13), (13, 12, 15, 14), (12, 11, 16, 15), (11, 10, 17, 16), (10, 13, 14, 17), (14, 15, 16, 17), (6, 57, 18, 21), (56, 7, 20, 19), (7, 6, 21, 20), (20, 21, 22, 23), (19, 20, 23, 24), (21, 18, 25, 22), (18, 19, 24, 25), (23, 22, 25, 24), (4, 5, 26, 27), (5, 2, 28, 26), (1, 4, 27, 29), (2, 1, 29, 28), (28, 29, 30, 31), (29, 27, 32, 30), (26, 28, 31, 33), (27, 26, 33, 32), (30, 32, 33, 31), (36, 34, 39, 38), (0, 36, 38, 41), (34, 3, 40, 39), (3, 0, 41, 40), (40, 41, 42, 43), (39, 40, 43, 44), (41, 38, 45, 42), (38, 39, 44, 45), (43, 42, 45, 44), (82, 34, 36, 83), (81, 35, 34, 82), (80, 9, 35, 81), (84, 37, 8, 85), (83, 36, 37, 84), (48, 49, 46, 47), (53, 52, 47, 46), (50, 53, 46, 49), (52, 51, 48, 47), (51, 50, 49, 48), (55, 56, 51, 52), (57, 54, 53, 50), (54, 55, 52, 53), (80, 85, 8, 9), (9, 8, 58, 59), (54, 59, 58, 55), (6, 35, 63, 57), (54, 57, 63, 59), (9, 59, 63, 35), (5, 61, 35, 6), (3, 34, 35, 61), (3, 61, 5, 4), (2, 7, 37, 60), (7, 56, 62, 37), (0, 60, 37, 36), (8, 37, 62, 58), (55, 58, 62, 56), (0, 1, 2, 60), (18, 57, 56, 19), (50, 51, 56, 57), (79, 78, 87, 86), (78, 77, 88, 87), (77, 76, 89, 88), (96, 97, 100, 101), (99, 98, 102, 103), (98, 254, 223, 102), (228, 96, 101, 222), (97, 99, 103, 100), (104, 105, 117, 116), (107, 108, 120, 119), (108, 109, 121, 120), (109, 104, 116, 121), (127, 126, 123, 124), (126, 125, 122, 123), (88, 89, 90, 128), (86, 87, 129, 91), (87, 88, 131, 130), (64, 131, 88, 128), (129, 87, 130, 132), (90, 89, 133, 65), (86, 91, 135, 134), (75, 133, 89, 76), (74, 79, 86, 134), (237, 94, 96, 228), (93, 97, 96, 94), (92, 99, 97, 93), (92, 95, 98, 99), (255, 254, 98, 95), (131, 64, 66, 137), (132, 130, 136, 67), (67, 136, 139, 141), (138, 140, 144, 142), (141, 139, 143, 145), (118, 119, 120, 121), (116, 117, 118, 121), (68, 146, 147, 73), (146, 85, 80, 147), (73, 147, 148, 72), (147, 80, 81, 148), (72, 148, 149, 71), (148, 81, 82, 149), (71, 149, 150, 70), (149, 82, 83, 150), (70, 150, 151, 69), (150, 83, 84, 151), (69, 151, 146, 68), (151, 84, 85, 146), (69, 152, 154, 70), (70, 154, 155, 71), (71, 155, 156, 72), (72, 156, 157, 73), (153, 68, 73, 157), (68, 153, 152, 69), (253, 252, 187, 186), (186, 182, 248, 253), (249, 248, 182, 183), (250, 249, 183, 184), (251, 250, 184, 185), (252, 251, 185, 187), (252, 253, 329, 324), (251, 252, 324, 325), (250, 251, 325, 326), (249, 250, 326, 327), (248, 249, 327, 328), (253, 248, 328, 329), (209, 204, 207, 208), (207, 204, 205, 206), (141, 145, 188, 190), (191, 189, 144, 140), (67, 141, 190, 193), (132, 67, 193, 197), (66, 64, 196, 192), (255, 233, 230, 254), (236, 229, 230, 233), (236, 235, 231, 229), (235, 234, 232, 231), (237, 228, 232, 234), (247, 194, 241, 242), (246, 245, 238, 195), (241, 194, 135, 91), (90, 65, 195, 238), (129, 132, 197, 240), (64, 128, 239, 196), (240, 197, 196, 239), (241, 91, 129, 240), (239, 128, 90, 238), (199, 202, 203, 200), (198, 201, 202, 199), (216, 204, 209, 221), (217, 205, 204, 216), (218, 206, 205, 217), (221, 209, 208, 220), (231, 227, 224, 229), (228, 222, 226, 232), (230, 225, 223, 254), (229, 224, 225, 230), (232, 226, 227, 231), (244, 239, 238, 245), (243, 240, 239, 244), (242, 241, 240, 243), (118, 256, 257, 119), (256, 123, 122, 257), (119, 257, 258, 107), (257, 122, 125, 258), (117, 259, 256, 118), (259, 124, 123, 256), (105, 260, 259, 117), (260, 127, 124, 259), (107, 258, 261, 106), (258, 125, 126, 261), (106, 261, 260, 105), (261, 126, 127, 260), (220, 263, 262, 219), (263, 198, 199, 262), (219, 262, 265, 218), (262, 199, 200, 265), (208, 264, 263, 220), (264, 201, 198, 263), (207, 267, 264, 208), (267, 202, 201, 264), (218, 265, 266, 206), (265, 200, 203, 266), (206, 266, 267, 207), (266, 203, 202, 267), (158, 268, 273, 163), (268, 105, 104, 273), (159, 269, 268, 158), (269, 106, 105, 268), (160, 270, 269, 159), (270, 107, 106, 269), (161, 271, 270, 160), (271, 108, 107, 270), (162, 272, 271, 161), (272, 109, 108, 271), (163, 273, 272, 162), (273, 104, 109, 272), (177, 275, 274, 176), (275, 216, 221, 274), (178, 276, 275, 177), (276, 217, 216, 275), (179, 277, 276, 178), (277, 218, 217, 276), (180, 278, 277, 179), (278, 219, 218, 277), (181, 279, 278, 180), (279, 220, 219, 278), (176, 274, 279, 181), (274, 221, 220, 279), (103, 280, 281, 100), (280, 164, 165, 281), (102, 282, 280, 103), (282, 166, 164, 280), (100, 281, 283, 101), (281, 165, 167, 283), (101, 283, 291, 222), (283, 167, 168, 291), (223, 290, 282, 102), (290, 169, 166, 282), (222, 291, 290, 223), (291, 168, 169, 290), (223, 284, 285, 222), (284, 170, 171, 285), (225, 287, 284, 223), (287, 173, 170, 284), (222, 285, 286, 226), (285, 171, 172, 286), (226, 286, 288, 227), (286, 172, 174, 288), (224, 289, 287, 225), (289, 175, 173, 287), (227, 288, 289, 224), (288, 174, 175, 289), (292, 92, 93, 293), (293, 93, 94, 294), (237, 301, 294, 94), (295, 95, 92, 292), (95, 295, 300, 255), (255, 300, 296, 233), (299, 236, 233, 296), (234, 297, 301, 237), (297, 234, 235, 298), (298, 235, 236, 299), (152, 302, 304, 154), (302, 75, 76, 304), (154, 304, 305, 155), (304, 76, 77, 305), (155, 305, 306, 156), (305, 77, 78, 306), (156, 306, 307, 157), (306, 78, 79, 307), (74, 303, 307, 79), (303, 153, 157, 307), (153, 303, 302, 152), (303, 74, 75, 302), (187, 313, 312, 186), (313, 246, 247, 312), (242, 308, 312, 247), (308, 182, 186, 312), (182, 308, 309, 183), (308, 242, 243, 309), (183, 309, 310, 184), (309, 243, 244, 310), (184, 310, 311, 185), (310, 244, 245, 311), (185, 311, 313, 187), (311, 245, 246, 313), (66, 317, 316, 137), (317, 140, 138, 316), (192, 318, 317, 66), (318, 191, 140, 317), (192, 196, 315, 318), (193, 315, 196, 197), (131, 137, 316, 314), (130, 131, 314, 136), (191, 318, 315, 320), (190, 320, 315, 193), (138, 319, 314, 316), (136, 314, 319, 139), (189, 191, 320, 322), (188, 322, 320, 190), (139, 319, 321, 143), (138, 142, 321, 319), (144, 189, 322, 323), (142, 144, 323, 321), (143, 321, 323, 145), (145, 323, 322, 188), (324, 329, 330, 331), (325, 324, 331, 332), (326, 325, 332, 333), (327, 326, 333, 334), (328, 327, 334, 335), (329, 328, 335, 330), (349, 342, 343, 348), (381, 380, 343, 342), (399, 339, 397, 398), (344, 343, 337, 341), (391, 341, 337, 362), (399, 363, 362, 339), (392, 362, 337, 343), (397, 339, 362, 392), (396, 395, 394, 338), (396, 338, 364, 365), (394, 393, 364, 338), (390, 364, 336, 340), (345, 340, 336, 342), (393, 342, 336, 364), (345, 344, 341, 340), (390, 340, 341, 391), (335, 390, 391, 330), (345, 346, 347, 344), (342, 349, 346, 345), (344, 347, 348, 343), (348, 351, 350, 349), (347, 352, 351, 348), (349, 350, 353, 346), (346, 353, 352, 347), (351, 352, 353, 350), (332, 331, 362, 363), (331, 330, 391, 362), (335, 334, 364, 390), (334, 333, 365, 364), (333, 332, 363, 365), (356, 355, 354, 357), (361, 354, 355, 360), (358, 357, 354, 361), (360, 355, 356, 359), (359, 356, 357, 358), (396, 359, 358, 399), (365, 360, 359, 396), (399, 358, 361, 363), (363, 361, 360, 365), (369, 368, 366, 367), (372, 367, 366, 373), (373, 366, 368, 371), (370, 369, 367, 372), (371, 368, 369, 370), (397, 371, 370, 398), (398, 370, 372, 395), (394, 373, 371, 397), (395, 372, 373, 394), (376, 375, 374, 377), (381, 374, 375, 380), (378, 377, 374, 381), (380, 375, 376, 379), (379, 376, 377, 378), (392, 379, 378, 393), (343, 380, 379, 392), (393, 378, 381, 342), (385, 382, 383, 384), (389, 382, 385, 386), (388, 383, 382, 389), (387, 384, 383, 388), (386, 385, 384, 387), (397, 386, 387, 394), (394, 387, 388, 393), (393, 388, 389, 392), (392, 389, 386, 397), (399, 398, 395, 396), (74, 400, 401, 75), (400, 292, 293, 401), (75, 401, 402, 133), (401, 293, 294, 402), (301, 409, 402, 294), (409, 65, 133, 402), (134, 403, 400, 74), (403, 295, 292, 400), (295, 403, 408, 300), (403, 134, 135, 408), (300, 408, 404, 296), (408, 135, 194, 404), (247, 407, 404, 194), (407, 299, 296, 404), (297, 405, 409, 301), (405, 195, 65, 409), (195, 405, 406, 246), (405, 297, 298, 406), (246, 406, 407, 247), (406, 298, 299, 407), (179, 213, 212, 180), (178, 214, 213, 179), (180, 212, 211, 181), (176, 181, 211, 210), (176, 210, 215, 177), (177, 215, 214, 178), (172, 212, 213, 174), (171, 211, 212, 172), (170, 210, 211, 171), (174, 213, 214, 175), (173, 175, 214, 215), (170, 173, 215, 210), (113, 114, 168, 167), (112, 113, 167, 165), (111, 112, 165, 164), (113, 159, 158, 114), (114, 158, 163, 115), (112, 160, 159, 113), (111, 161, 160, 112), (114, 115, 169, 168), (110, 166, 169, 115), (110, 111, 164, 166), (110, 115, 163, 162), (110, 162, 161, 111)])
me_mehumanmale_001.polygons.foreach_set('use_smooth', [True] * 408)
_uv = me_mehumanmale_001.uv_layers.new(name='UVTex')
_uv.uv.foreach_set('vector', [0.02079, 0.1357, 0.03763, 0.1402, 0.03741, 0.1541, 0.02318, 0.1535, 0.1348, 0.1489, 0.1465, 0.1494, 0.1475, 0.1719, 0.1359, 0.173, 0.0935, 0.006187, 0.1077, 0.006494, 0.106, 0.03088, 0.09465, 0.03063, 0.05301, 0.1536, 0.06461, 0.1523, 0.06525, 0.1765, 0.0536, 0.1763, 0.1456, 0.9677, 0.1313, 0.9679, 0.1326, 0.9451, 0.144, 0.9449, 0.05508, 0.08458, 0.04369, 0.08478, 0.04874, 0.06204, 0.05669, 0.06317, 0.0536, 0.1763, 0.06525, 0.1765, 0.06463, 0.1992, 0.05531, 0.199, 0.09465, 0.03063, 0.106, 0.03088, 0.1077, 0.05214, 0.09971, 0.05332, 0.1359, 0.173, 0.1475, 0.1719, 0.146, 0.1933, 0.1395, 0.194, 0.1767, 0.04207, 0.1687, 0.04346, 0.1687, 0.03392, 0.1767, 0.03538, 0.06461, 0.1523, 0.07605, 0.1477, 0.07796, 0.1736, 0.06632, 0.1733, 0.123, 0.1452, 0.1348, 0.1489, 0.1346, 0.1699, 0.123, 0.171, 0.6376, 0.9709, 0.6234, 0.9711, 0.6246, 0.9499, 0.636, 0.9497, 0.07058, 0.05419, 0.05918, 0.05439, 0.06425, 0.03328, 0.0722, 0.03441, 0.123, 0.171, 0.1346, 0.1699, 0.133, 0.1897, 0.1265, 0.1903, 0.06632, 0.1733, 0.07796, 0.1736, 0.0773, 0.1947, 0.06799, 0.1944, 0.1134, 0.03212, 0.1237, 0.03226, 0.1253, 0.05188, 0.1181, 0.05313, 0.1687, 0.05859, 0.1767, 0.05705, 0.1767, 0.06659, 0.1695, 0.06526, 0.04137, 0.1533, 0.05301, 0.1536, 0.05234, 0.1744, 0.0407, 0.1741, 0.02706, 0.9225, 0.0413, 0.9228, 0.03961, 0.9437, 0.02822, 0.9434, 0.02318, 0.1535, 0.03741, 0.1541, 0.03501, 0.1749, 0.02362, 0.1744, 0.1465, 0.1494, 0.1581, 0.1482, 0.1603, 0.1688, 0.1487, 0.1699, 0.1487, 0.1699, 0.1603, 0.1688, 0.1587, 0.1902, 0.1522, 0.1909, 0.02362, 0.1744, 0.03501, 0.1749, 0.02867, 0.1973, 0.02079, 0.1957, 0.04189, 0.03132, 0.05328, 0.03157, 0.05498, 0.05283, 0.04694, 0.05401, 0.0407, 0.1741, 0.05234, 0.1744, 0.05173, 0.1971, 0.04241, 0.1968, 0.1687, 0.04486, 0.1767, 0.04346, 0.1767, 0.05301, 0.1687, 0.05154, 0.1512, 0.04548, 0.131, 0.04548, 0.1323, 0.02765, 0.1462, 0.02757, 0.162, 0.1306, 0.1553, 0.1092, 0.1727, 0.1151, 0.1767, 0.1265, 0.04154, 0.1143, 0.04059, 0.1395, 0.02145, 0.1333, 0.02469, 0.1215, 0.07074, 0.006422, 0.08836, 0.00815, 0.088, 0.02366, 0.07583, 0.02531, 0.07583, 0.02531, 0.088, 0.02366, 0.08836, 0.03878, 0.07914, 0.03922, 0.02469, 0.1215, 0.02145, 0.1333, 0.007564, 0.1358, 0.005602, 0.129, 0.1767, 0.1265, 0.1727, 0.1151, 0.1923, 0.1211, 0.1915, 0.1285, 0.1462, 0.02757, 0.1323, 0.02765, 0.1328, 0.00748, 0.1458, 0.007351, 0.1693, 0.03211, 0.1687, 0.02255, 0.1758, 0.02052, 0.1758, 0.03392, 0.05781, 0.02701, 0.04217, 0.02591, 0.04198, 0.005116, 0.05781, 0.01616, 0.07312, 0.09791, 0.06504, 0.1164, 0.04154, 0.1143, 0.05598, 0.09833, 0.08315, 0.09766, 0.08719, 0.1161, 0.06504, 0.1164, 0.07312, 0.09791, 0.1362, 0.09402, 0.1319, 0.1132, 0.1097, 0.1145, 0.119, 0.09489, 0.1464, 0.0935, 0.1553, 0.1092, 0.1319, 0.1132, 0.1362, 0.09402, 0.1687, 0.07365, 0.1767, 0.0721, 0.1767, 0.08165, 0.1694, 0.08032, 0.09432, 0.1648, 0.1045, 0.164, 0.108, 0.1833, 0.1009, 0.1853, 0.07777, 0.1644, 0.0894, 0.1647, 0.08875, 0.1857, 0.07943, 0.1855, 0.1109, 0.163, 0.1225, 0.1619, 0.1209, 0.1817, 0.1144, 0.1823, 0.07056, 0.08483, 0.05916, 0.08507, 0.06416, 0.06394, 0.07211, 0.06505, 0.1102, 0.1405, 0.123, 0.1452, 0.1225, 0.1619, 0.1109, 0.163, 0.07605, 0.1477, 0.08846, 0.1421, 0.0894, 0.1647, 0.07777, 0.1644, 0.0912, 0.1423, 0.104, 0.1412, 0.1045, 0.164, 0.09432, 0.1648, 0.09088, 0.09708, 0.1017, 0.0957, 0.108, 0.1142, 0.08968, 0.116, 0.08968, 0.116, 0.108, 0.1142, 0.1071, 0.13, 0.09105, 0.131, 0.0912, 0.1423, 0.09105, 0.131, 0.1071, 0.13, 0.104, 0.1412, 0.06461, 0.1523, 0.06504, 0.1164, 0.07574, 0.1335, 0.07605, 0.1477, 0.08846, 0.1421, 0.07605, 0.1477, 0.07574, 0.1335, 0.08852, 0.131, 0.08719, 0.1161, 0.08852, 0.131, 0.07574, 0.1335, 0.06504, 0.1164, 0.05301, 0.1536, 0.05267, 0.1347, 0.06504, 0.1164, 0.06461, 0.1523, 0.04059, 0.1395, 0.04154, 0.1143, 0.06504, 0.1164, 0.05267, 0.1347, 0.04059, 0.1395, 0.05267, 0.1347, 0.05301, 0.1536, 0.04137, 0.1533, 0.1465, 0.1494, 0.1348, 0.1489, 0.1319, 0.1132, 0.1454, 0.1306, 0.1348, 0.1489, 0.123, 0.1452, 0.1223, 0.131, 0.1319, 0.1132, 0.162, 0.1306, 0.1454, 0.1306, 0.1319, 0.1132, 0.1553, 0.1092, 0.1097, 0.1145, 0.1319, 0.1132, 0.1223, 0.131, 0.1095, 0.13, 0.1102, 0.1405, 0.1095, 0.13, 0.1223, 0.131, 0.123, 0.1452, 0.162, 0.1306, 0.1581, 0.1482, 0.1465, 0.1494, 0.1454, 0.1306, 0.1134, 0.03212, 0.1118, 0.006003, 0.1253, 0.006187, 0.1237, 0.03226, 0.4146, 0.9679, 0.426, 0.9676, 0.4276, 0.9844, 0.4141, 0.9847, 0.708, 0.6166, 0.6953, 0.6555, 0.6593, 0.6654, 0.6603, 0.6172, 0.167, 0.9202, 0.2049, 0.9235, 0.2108, 0.9612, 0.174, 0.9584, 0.2491, 0.6549, 0.2333, 0.621, 0.2774, 0.6312, 0.2849, 0.6643, 0.2744, 0.436, 0.2443, 0.4318, 0.2381, 0.4118, 0.2722, 0.3974, 0.6924, 0.4256, 0.6605, 0.4197, 0.6618, 0.3829, 0.6982, 0.4035, 0.6605, 0.4197, 0.6251, 0.422, 0.6234, 0.3619, 0.6618, 0.3829, 0.31, 0.436, 0.2744, 0.436, 0.2722, 0.3974, 0.3104, 0.369, 0.9343, 0.1504, 1.0, 0.1568, 0.9997, 0.1784, 0.9413, 0.1701, 0.4182, 0.7825, 0.4182, 0.8039, 0.3698, 0.8206, 0.3699, 0.7837, 0.4666, 0.8039, 0.4666, 0.7825, 0.5147, 0.7835, 0.5147, 0.8202, 0.5188, 0.8911, 0.5341, 0.8906, 0.5341, 0.9406, 0.5109, 0.9412, 0.3606, 0.9474, 0.3456, 0.947, 0.3399, 0.8969, 0.3606, 0.8974, 0.7853, 0.9631, 0.7843, 0.9448, 0.8019, 0.9446, 0.8017, 0.9631, 0.7843, 0.9448, 0.7853, 0.9197, 0.8017, 0.9187, 0.8019, 0.9446, 0.2849, 0.6643, 0.2774, 0.6312, 0.3104, 0.6154, 0.3107, 0.6431, 0.6603, 0.6172, 0.6593, 0.6654, 0.6319, 0.6455, 0.6309, 0.6151, 0.4489, 0.0254, 0.4857, 0.02385, 0.4871, 0.04581, 0.4473, 0.05241, 0.5188, 0.03222, 0.4912, 0.04578, 0.492, 0.02451, 0.5186, 0.003952, 0.4099, 0.4157, 0.4366, 0.4366, 0.4348, 0.4636, 0.4099, 0.4556, 0.3104, 0.6154, 0.2774, 0.6312, 0.266, 0.5766, 0.3098, 0.5793, 0.6603, 0.6172, 0.6309, 0.6151, 0.6304, 0.5618, 0.6698, 0.5625, 0.2255, 0.5816, 0.266, 0.5766, 0.2774, 0.6312, 0.2333, 0.621, 0.7174, 0.5744, 0.708, 0.6166, 0.6603, 0.6172, 0.6698, 0.5625, 0.3101, 0.4999, 0.2653, 0.4997, 0.2744, 0.436, 0.31, 0.436, 0.2532, 0.4926, 0.2443, 0.4318, 0.2744, 0.436, 0.2653, 0.4997, 0.9742, 0.1076, 1.0, 0.1568, 0.9343, 0.1504, 0.9299, 0.09, 0.6896, 0.4749, 0.6535, 0.4706, 0.6605, 0.4197, 0.6924, 0.4256, 0.6269, 0.4727, 0.6251, 0.422, 0.6605, 0.4197, 0.6535, 0.4706, 0.551, 0.09316, 0.5199, 0.08537, 0.5199, 0.04596, 0.55, 0.0568, 0.4105, 0.4642, 0.4355, 0.4722, 0.4389, 0.4933, 0.4102, 0.493, 0.4102, 0.493, 0.4389, 0.4933, 0.4392, 0.5277, 0.4099, 0.5275, 0.4246, 0.2734, 0.5178, 0.2728, 0.518, 0.3959, 0.4462, 0.363, 0.4099, 0.5275, 0.4392, 0.5277, 0.437, 0.5621, 0.4099, 0.5708, 0.7354, 0.8355, 0.7107, 0.8365, 0.7107, 0.7997, 0.7328, 0.7776, 0.7545, 0.7977, 0.7506, 0.8347, 0.7354, 0.8355, 0.7328, 0.7776, 0.03197, 0.7728, 0.03005, 0.7519, 0.0529, 0.7529, 0.05148, 0.7737, 0.03005, 0.7519, 0.05183, 0.6643, 0.06271, 0.6647, 0.0529, 0.7529, 0.05148, 0.7737, 0.0529, 0.7529, 0.07683, 0.7535, 0.06895, 0.7741, 0.0529, 0.7529, 0.06271, 0.6647, 0.06974, 0.6649, 0.07683, 0.7535, 0.1842, 0.7731, 0.1827, 0.752, 0.2002, 0.7533, 0.1991, 0.7741, 0.1827, 0.752, 0.1938, 0.6643, 0.2108, 0.6655, 0.2002, 0.7533, 0.1059, 0.642, 0.08574, 0.6493, 0.08537, 0.6239, 0.09606, 0.6232, 0.08574, 0.6493, 0.0001918, 0.636, 0.0, 0.6252, 0.08537, 0.6239, 0.09606, 0.6232, 0.08537, 0.6239, 0.08577, 0.6009, 0.106, 0.6036, 0.08537, 0.6239, 0.0, 0.6252, 0.0003171, 0.6174, 0.08577, 0.6009, 0.3506, 0.7735, 0.3514, 0.7526, 0.3689, 0.7532, 0.3655, 0.7739, 0.3514, 0.7526, 0.3528, 0.6643, 0.3698, 0.6648, 0.3689, 0.7532, 0.106, 0.6036, 0.1339, 0.5958, 0.1251, 0.6181, 0.09606, 0.6232, 0.09606, 0.6232, 0.1251, 0.6181, 0.1349, 0.6424, 0.1059, 0.642, 0.1991, 0.7741, 0.2021, 0.8045, 0.178, 0.8345, 0.1842, 0.7731, 0.1842, 0.7731, 0.178, 0.8345, 0.1537, 0.8466, 0.1657, 0.7718, 0.01754, 0.8341, 0.03197, 0.7728, 0.05148, 0.7737, 0.04315, 0.8491, 0.3655, 0.7739, 0.3661, 0.8357, 0.3431, 0.8023, 0.3506, 0.7735, 0.3146, 0.7873, 0.2996, 0.7878, 0.2922, 0.7589, 0.3152, 0.7255, 0.09437, 0.7526, 0.12, 0.7381, 0.1283, 0.8134, 0.1088, 0.8138, 0.2413, 0.8524, 0.2228, 0.8537, 0.2108, 0.7789, 0.2351, 0.791, 0.2562, 0.8514, 0.2413, 0.8524, 0.2351, 0.791, 0.2593, 0.821, 0.527, 0.6232, 0.5178, 0.642, 0.4885, 0.6424, 0.4974, 0.6181, 0.5178, 0.6036, 0.527, 0.6232, 0.4974, 0.6181, 0.4895, 0.5958, 0.2996, 0.7878, 0.3146, 0.7873, 0.318, 0.8081, 0.3004, 0.8086, 0.527, 0.6232, 0.5178, 0.6036, 0.538, 0.6009, 0.5376, 0.6239, 0.5178, 0.642, 0.527, 0.6232, 0.5376, 0.6239, 0.538, 0.6493, 0.2413, 0.8524, 0.2562, 0.8514, 0.2574, 0.8722, 0.2398, 0.8735, 0.1283, 0.8134, 0.1458, 0.8125, 0.1537, 0.8332, 0.1297, 0.8342, 0.1088, 0.8138, 0.1283, 0.8134, 0.1297, 0.8342, 0.1069, 0.8348, 0.8011, 0.8986, 0.7794, 0.9187, 0.782, 0.8608, 0.7972, 0.8616, 0.782, 0.8608, 0.7794, 0.9187, 0.7573, 0.8966, 0.7573, 0.8597, 0.4099, 0.5275, 0.4099, 0.5708, 0.3831, 0.5617, 0.381, 0.5273, 0.6133, 0.2736, 0.5916, 0.3631, 0.518, 0.3959, 0.5178, 0.2728, 0.4102, 0.493, 0.4099, 0.5275, 0.381, 0.5273, 0.3819, 0.4929, 0.4105, 0.4642, 0.4102, 0.493, 0.3819, 0.4929, 0.3857, 0.4719, 0.5199, 0.04596, 0.5199, 0.08537, 0.4887, 0.09316, 0.4898, 0.0568, 0.7206, 0.1927, 0.7473, 0.1947, 0.7549, 0.2457, 0.7194, 0.2434, 0.7829, 0.1905, 0.7862, 0.2398, 0.7549, 0.2457, 0.7473, 0.1947, 0.8798, 0.4728, 0.8355, 0.4904, 0.8399, 0.43, 0.9056, 0.4236, 0.3678, 0.4926, 0.3545, 0.4997, 0.3455, 0.436, 0.3769, 0.4318, 0.3101, 0.4999, 0.31, 0.436, 0.3455, 0.436, 0.3545, 0.4997, 0.8112, 0.09095, 0.7641, 0.1029, 0.7547, 0.04821, 0.8022, 0.04875, 0.3966, 0.5816, 0.3875, 0.621, 0.3437, 0.6312, 0.3535, 0.5766, 0.7547, 0.04821, 0.7641, 0.1029, 0.7225, 0.1035, 0.7252, 0.05034, 0.3104, 0.6154, 0.3098, 0.5793, 0.3535, 0.5766, 0.3437, 0.6312, 0.4099, 0.4157, 0.4099, 0.4556, 0.385, 0.4633, 0.3836, 0.4363, 0.5188, 0.03222, 0.5186, 0.003952, 0.5462, 0.02451, 0.5469, 0.04578, 0.591, 0.02626, 0.5925, 0.05327, 0.5527, 0.04666, 0.5541, 0.0247, 0.7547, 0.04821, 0.7252, 0.05034, 0.726, 0.01993, 0.7528, 0.0, 0.3373, 0.6643, 0.3107, 0.6431, 0.3104, 0.6154, 0.3437, 0.6312, 0.7843, 0.9456, 0.7666, 0.9454, 0.7668, 0.9187, 0.7832, 0.9197, 0.7832, 0.9631, 0.7668, 0.9631, 0.7666, 0.9454, 0.7843, 0.9456, 0.3399, 0.8969, 0.3399, 0.9469, 0.3188, 0.9473, 0.3247, 0.8972, 0.6926, 0.9046, 0.6847, 0.8545, 0.7075, 0.8551, 0.7075, 0.9051, 0.5343, 0.9402, 0.5823, 0.9239, 0.5824, 0.9606, 0.5342, 0.9616, 0.4182, 0.7825, 0.4664, 0.7837, 0.4666, 0.8206, 0.4182, 0.8039, 0.8399, 0.43, 0.847, 0.4103, 0.9053, 0.402, 0.9056, 0.4236, 0.31, 0.436, 0.3104, 0.369, 0.3482, 0.3974, 0.3455, 0.436, 0.7549, 0.2457, 0.7564, 0.2825, 0.7174, 0.3035, 0.7194, 0.2434, 0.7862, 0.2398, 0.7921, 0.2619, 0.7564, 0.2825, 0.7549, 0.2457, 0.3455, 0.436, 0.3482, 0.3974, 0.3835, 0.4118, 0.3769, 0.4318, 0.3736, 0.6549, 0.3373, 0.6643, 0.3437, 0.6312, 0.3875, 0.621, 0.2241, 0.7054, 0.2311, 0.6671, 0.2679, 0.6643, 0.262, 0.702, 0.8022, 0.04875, 0.7547, 0.04821, 0.7528, 0.0, 0.789, 0.009885, 0.7354, 0.8355, 0.7359, 0.8749, 0.7079, 0.8758, 0.7107, 0.8365, 0.7359, 0.8749, 0.7376, 0.9187, 0.7116, 0.9071, 0.7079, 0.8758, 0.5147, 0.8202, 0.5146, 0.8591, 0.4941, 0.8606, 0.4666, 0.8039, 0.5146, 0.8591, 0.5147, 0.8906, 0.4984, 0.8906, 0.4941, 0.8606, 0.7506, 0.8347, 0.7539, 0.8737, 0.7359, 0.8749, 0.7354, 0.8355, 0.7539, 0.8737, 0.7545, 0.9051, 0.7376, 0.9187, 0.7359, 0.8749, 0.4182, 0.8039, 0.3904, 0.861, 0.3699, 0.8596, 0.3698, 0.8206, 0.3904, 0.861, 0.3863, 0.891, 0.3699, 0.891, 0.3699, 0.8596, 0.3826, 0.9916, 0.3698, 0.9339, 0.3967, 0.9322, 0.3978, 0.9763, 0.3698, 0.9339, 0.3719, 0.9038, 0.3966, 0.891, 0.3967, 0.9322, 0.3978, 0.9763, 0.3967, 0.9322, 0.4141, 0.9339, 0.4129, 0.9916, 0.3967, 0.9322, 0.3966, 0.891, 0.4139, 0.9038, 0.4141, 0.9339, 0.4678, 0.9912, 0.4666, 0.9335, 0.4839, 0.9318, 0.4829, 0.9759, 0.4666, 0.9335, 0.4667, 0.9034, 0.484, 0.8906, 0.4839, 0.9318, 0.4829, 0.9759, 0.4839, 0.9318, 0.5109, 0.9335, 0.498, 0.9912, 0.4839, 0.9318, 0.484, 0.8906, 0.5087, 0.9034, 0.5109, 0.9335, 0.4666, 0.8206, 0.4665, 0.8596, 0.446, 0.861, 0.4182, 0.8039, 0.4665, 0.8596, 0.4665, 0.891, 0.4501, 0.891, 0.446, 0.861, 0.782, 0.8608, 0.7825, 0.8213, 0.8005, 0.8226, 0.7972, 0.8616, 0.7825, 0.8213, 0.7842, 0.7776, 0.8011, 0.7912, 0.8005, 0.8226, 0.5343, 0.9402, 0.5618, 0.8835, 0.5822, 0.8849, 0.5823, 0.9239, 0.5618, 0.8835, 0.566, 0.8534, 0.5824, 0.8535, 0.5822, 0.8849, 0.7573, 0.8597, 0.7545, 0.8205, 0.7825, 0.8213, 0.782, 0.8608, 0.7545, 0.8205, 0.7582, 0.7892, 0.7842, 0.7776, 0.7825, 0.8213, 0.8873, 0.8354, 0.8884, 0.8815, 0.8651, 0.878, 0.8529, 0.8277, 0.8884, 0.8815, 0.8864, 0.9548, 0.8658, 0.957, 0.8651, 0.878, 0.2422, 0.1219, 0.2385, 0.07937, 0.2634, 0.07201, 0.2726, 0.1176, 0.2385, 0.07937, 0.2285, 2.699e-08, 0.2441, 0.0002747, 0.2634, 0.07201, 0.2102, 0.1342, 0.2126, 0.08754, 0.2385, 0.07937, 0.2422, 0.1219, 0.2126, 0.08754, 0.2138, 0.0002747, 0.2285, 2.699e-08, 0.2385, 0.07937, 0.9931, 0.4369, 0.9882, 0.4867, 0.9655, 0.4932, 0.9623, 0.4465, 0.9882, 0.4867, 0.9995, 0.58, 0.9789, 0.5804, 0.9655, 0.4932, 0.6839, 0.1422, 0.6868, 0.09955, 0.714, 0.09318, 0.7174, 0.143, 0.6868, 0.09955, 0.6954, 0.0008767, 0.7107, 0.0, 0.714, 0.09318, 0.6545, 0.1308, 0.6628, 0.07932, 0.6868, 0.09955, 0.6839, 0.1422, 0.6628, 0.07932, 0.6805, 0.0009762, 0.6954, 0.0008767, 0.6868, 0.09955, 0.7782, 0.5232, 0.781, 0.5658, 0.7565, 0.5861, 0.7483, 0.5346, 0.781, 0.5658, 0.7897, 0.6645, 0.7744, 0.6644, 0.7565, 0.5861, 0.8112, 0.5224, 0.8077, 0.5722, 0.781, 0.5658, 0.7782, 0.5232, 0.8077, 0.5722, 0.8047, 0.6654, 0.7897, 0.6645, 0.781, 0.5658, 0.868, 0.134, 0.8712, 0.08723, 0.8938, 0.09367, 0.8987, 0.1435, 0.8712, 0.08723, 0.8845, 0.0, 0.9052, 0.000383, 0.8938, 0.09367, 0.3797, 0.1219, 0.3838, 0.07937, 0.4104, 0.08754, 0.4126, 0.1342, 0.3838, 0.07937, 0.3944, 0.0, 0.41, 0.0002747, 0.4104, 0.08754, 0.3503, 0.1176, 0.3598, 0.07201, 0.3838, 0.07937, 0.3797, 0.1219, 0.3598, 0.07201, 0.3798, 0.0002747, 0.3944, 0.0, 0.3838, 0.07937, 0.9317, 0.7097, 0.9439, 0.6595, 0.9672, 0.6559, 0.9661, 0.702, 0.9439, 0.6595, 0.9446, 0.5804, 0.9652, 0.5827, 0.9672, 0.6559, 0.9997, 0.1784, 0.9919, 0.2059, 0.9447, 0.1866, 0.9413, 0.1701, 0.9919, 0.2059, 0.9886, 0.2575, 0.9416, 0.2564, 0.9447, 0.1866, 0.6618, 0.3829, 0.6661, 0.3531, 0.7029, 0.3755, 0.6982, 0.4035, 0.6661, 0.3531, 0.6714, 0.3045, 0.7095, 0.3232, 0.7029, 0.3755, 0.2381, 0.4118, 0.2355, 0.3952, 0.2702, 0.3853, 0.2722, 0.3974, 0.2355, 0.3952, 0.224, 0.325, 0.2612, 0.3099, 0.2702, 0.3853, 0.2722, 0.3974, 0.2702, 0.3853, 0.3053, 0.3493, 0.3104, 0.369, 0.2702, 0.3853, 0.2612, 0.3099, 0.3015, 0.2851, 0.3053, 0.3493, 0.6234, 0.3619, 0.6292, 0.3496, 0.6661, 0.3531, 0.6618, 0.3829, 0.6292, 0.3496, 0.6309, 0.2908, 0.6714, 0.3045, 0.6661, 0.3531, 0.8901, 0.5804, 0.87, 0.6031, 0.8293, 0.61, 0.8112, 0.6001, 0.87, 0.6031, 0.877, 0.6669, 0.8456, 0.6671, 0.8293, 0.61, 0.8901, 0.9374, 0.9081, 0.9274, 0.9489, 0.9344, 0.9689, 0.957, 0.9081, 0.9274, 0.9244, 0.8704, 0.9558, 0.8705, 0.9489, 0.9344, 0.7564, 0.2825, 0.7603, 0.3123, 0.7229, 0.3158, 0.7174, 0.3035, 0.7603, 0.3123, 0.7655, 0.3609, 0.7244, 0.3745, 0.7229, 0.3158, 0.3104, 0.369, 0.3169, 0.3493, 0.3506, 0.3853, 0.3482, 0.3974, 0.3169, 0.3493, 0.3208, 0.2851, 0.3593, 0.3099, 0.3506, 0.3853, 0.3482, 0.3974, 0.3506, 0.3853, 0.3864, 0.3952, 0.3835, 0.4118, 0.3506, 0.3853, 0.3593, 0.3099, 0.3977, 0.325, 0.3864, 0.3952, 0.7921, 0.2619, 0.7965, 0.2898, 0.7603, 0.3123, 0.7564, 0.2825, 0.7965, 0.2898, 0.8032, 0.3421, 0.7655, 0.3609, 0.7603, 0.3123, 0.847, 0.4103, 0.8503, 0.3938, 0.8975, 0.3745, 0.9053, 0.402, 0.8503, 0.3938, 0.8473, 0.324, 0.8943, 0.3229, 0.8975, 0.3745, 0.9922, 0.05931, 0.9742, 0.1076, 0.9299, 0.09, 0.9334, 0.0542, 0.9334, 0.0542, 0.9299, 0.09, 0.9106, 0.08335, 0.9087, 0.05841, 0.3101, 0.4999, 0.3099, 0.519, 0.2622, 0.5246, 0.2653, 0.4997, 0.6623, 0.5144, 0.6535, 0.4706, 0.6896, 0.4749, 0.7018, 0.5225, 0.6535, 0.4706, 0.6623, 0.5144, 0.6281, 0.5159, 0.6269, 0.4727, 0.7206, 0.1927, 0.722, 0.1495, 0.7564, 0.151, 0.7473, 0.1947, 0.7954, 0.1429, 0.7829, 0.1905, 0.7473, 0.1947, 0.7564, 0.151, 0.3545, 0.4997, 0.3574, 0.5246, 0.3099, 0.519, 0.3101, 0.4999, 0.8144, 0.522, 0.8162, 0.4971, 0.8355, 0.4904, 0.8391, 0.5262, 0.8391, 0.5262, 0.8355, 0.4904, 0.8798, 0.4728, 0.8978, 0.5211, 0.1339, 0.5958, 0.21, 0.594, 0.2107, 0.6183, 0.1251, 0.6181, 0.7457, 0.9215, 0.7666, 0.9187, 0.7666, 0.9635, 0.7464, 0.9496, 0.1251, 0.6181, 0.2107, 0.6183, 0.2135, 0.6522, 0.1349, 0.6424, 0.2107, 0.6183, 0.2333, 0.621, 0.2491, 0.6549, 0.2135, 0.6522, 0.2021, 0.8045, 0.2011, 0.886, 0.1697, 0.885, 0.178, 0.8345, 0.2011, 0.886, 0.2049, 0.9235, 0.167, 0.9202, 0.1697, 0.885, 0.06737, 0.8358, 0.07529, 0.8872, 0.0411, 0.8923, 0.04315, 0.8491, 0.07529, 0.8872, 0.07683, 0.9225, 0.04014, 0.9069, 0.0411, 0.8923, 0.0, 0.8944, 0.008123, 0.8851, 0.0411, 0.8923, 0.04014, 0.9069, 0.008123, 0.8851, 0.01754, 0.8341, 0.04315, 0.8491, 0.0411, 0.8923, 0.3661, 0.8357, 0.3688, 0.8871, 0.3359, 0.881, 0.3431, 0.8023, 0.3688, 0.8871, 0.3698, 0.8967, 0.3188, 0.8969, 0.3359, 0.881, 0.2922, 0.7589, 0.285, 0.6802, 0.3178, 0.6742, 0.3152, 0.7255, 0.285, 0.6802, 0.2679, 0.6643, 0.3188, 0.6646, 0.3178, 0.6742, 0.117, 0.6804, 0.1179, 0.695, 0.08496, 0.7017, 0.07683, 0.6925, 0.1179, 0.695, 0.12, 0.7381, 0.09437, 0.7526, 0.08496, 0.7017, 0.12, 0.7381, 0.1179, 0.695, 0.1521, 0.6996, 0.1442, 0.7509, 0.1179, 0.695, 0.117, 0.6804, 0.1537, 0.6643, 0.1521, 0.6996, 0.2351, 0.791, 0.2268, 0.7405, 0.2582, 0.7395, 0.2593, 0.821, 0.2268, 0.7405, 0.2241, 0.7054, 0.262, 0.702, 0.2582, 0.7395, 0.4885, 0.6424, 0.4097, 0.6522, 0.4115, 0.6183, 0.4974, 0.6181, 0.4097, 0.6522, 0.3736, 0.6549, 0.3875, 0.621, 0.4115, 0.6183, 0.4974, 0.6181, 0.4115, 0.6183, 0.4131, 0.594, 0.4895, 0.5958, 0.7255, 0.9325, 0.7457, 0.9187, 0.7457, 0.9635, 0.7248, 0.9607, 0.5198, 0.09093, 0.5185, 0.1802, 0.4362, 0.1808, 0.4501, 0.1137, 0.5185, 0.1802, 0.5178, 0.2728, 0.4246, 0.2734, 0.4362, 0.1808, 0.5907, 0.1138, 0.6032, 0.181, 0.5185, 0.1802, 0.5198, 0.09093, 0.6032, 0.181, 0.6133, 0.2736, 0.5178, 0.2728, 0.5185, 0.1802, 0.5303, 0.4022, 0.5627, 0.4048, 0.5677, 0.4294, 0.5283, 0.4273, 0.6083, 0.4328, 0.5677, 0.4294, 0.5627, 0.4048, 0.6025, 0.4114, 0.4862, 0.4036, 0.5187, 0.401, 0.5206, 0.426, 0.4812, 0.4282, 0.4465, 0.4102, 0.4862, 0.4036, 0.4812, 0.4282, 0.4407, 0.4316, 0.5275, 0.4617, 0.5283, 0.4273, 0.5677, 0.4294, 0.564, 0.4637, 0.6097, 0.4673, 0.564, 0.4637, 0.5677, 0.4294, 0.6083, 0.4328, 0.5215, 0.4605, 0.4849, 0.4625, 0.4812, 0.4282, 0.5206, 0.426, 0.4407, 0.4316, 0.4812, 0.4282, 0.4849, 0.4625, 0.4393, 0.4661, 0.5343, 0.495, 0.5275, 0.4617, 0.564, 0.4637, 0.5635, 0.501, 0.5949, 0.501, 0.5635, 0.501, 0.564, 0.4637, 0.6097, 0.4673, 0.4393, 0.4661, 0.4849, 0.4625, 0.4854, 0.4998, 0.454, 0.4998, 0.5215, 0.4605, 0.5147, 0.4937, 0.4854, 0.4998, 0.4849, 0.4625, 0.5216, 0.5735, 0.4948, 0.566, 0.4916, 0.5354, 0.5225, 0.5346, 0.5487, 0.5668, 0.5216, 0.5735, 0.5225, 0.5346, 0.5534, 0.5364, 0.5502, 0.5039, 0.5534, 0.5364, 0.5225, 0.5346, 0.5234, 0.4987, 0.5234, 0.4987, 0.5225, 0.5346, 0.4916, 0.5354, 0.4963, 0.503, 0.3004, 0.8086, 0.318, 0.8081, 0.3188, 0.8964, 0.3018, 0.8969, 0.5376, 0.6239, 0.538, 0.6009, 0.6234, 0.6174, 0.6231, 0.6252, 0.538, 0.6493, 0.5376, 0.6239, 0.6231, 0.6252, 0.6233, 0.636, 0.2398, 0.8735, 0.2574, 0.8722, 0.2679, 0.96, 0.2509, 0.9612, 0.1297, 0.8342, 0.1537, 0.8332, 0.1466, 0.9217, 0.1396, 0.9221, 0.1069, 0.8348, 0.1297, 0.8342, 0.1396, 0.9221, 0.1287, 0.9224, 0.5114, 0.958, 0.5109, 0.9412, 0.5244, 0.9415, 0.5228, 0.9583, 0.01636, 0.5461, 0.02662, 0.5459, 0.02829, 0.572, 0.01476, 0.5722, 0.0473, 0.4406, 0.06382, 0.4391, 0.06453, 0.4579, 0.05287, 0.4578, 0.0998, 0.4457, 0.08749, 0.4515, 0.08689, 0.4373, 0.09951, 0.4351, 0.09785, 0.4197, 0.09951, 0.4351, 0.08689, 0.4373, 0.07566, 0.4205, 0.0473, 0.4406, 0.05195, 0.4187, 0.07566, 0.4205, 0.06382, 0.4391, 0.07612, 0.4563, 0.07566, 0.4205, 0.08689, 0.4373, 0.08749, 0.4515, 0.06453, 0.4579, 0.06382, 0.4391, 0.07566, 0.4205, 0.07612, 0.4563, 0.1713, 0.4429, 0.1707, 0.4567, 0.1591, 0.4571, 0.1591, 0.4383, 0.1713, 0.4429, 0.1591, 0.4383, 0.1465, 0.42, 0.17, 0.4177, 0.1591, 0.4571, 0.1474, 0.4559, 0.1465, 0.42, 0.1591, 0.4383, 0.1244, 0.4201, 0.1465, 0.42, 0.1361, 0.4373, 0.1232, 0.435, 0.1235, 0.4461, 0.1232, 0.435, 0.1361, 0.4373, 0.1359, 0.4515, 0.1474, 0.4559, 0.1359, 0.4515, 0.1361, 0.4373, 0.1465, 0.42, 0.1199, 0.4464, 0.1071, 0.4465, 0.1029, 0.4357, 0.119, 0.4351, 0.119, 0.4201, 0.119, 0.4351, 0.1029, 0.4357, 0.1005, 0.42, 0.116, 0.4013, 0.119, 0.4201, 0.1005, 0.42, 0.1051, 0.4008, 0.1199, 0.4464, 0.119, 0.4691, 0.1087, 0.4692, 0.1071, 0.4465, 0.1359, 0.4515, 0.1344, 0.4683, 0.1228, 0.4687, 0.1235, 0.4461, 0.0998, 0.4457, 0.1012, 0.4681, 0.08952, 0.4681, 0.08749, 0.4515, 0.5228, 0.9583, 0.5244, 0.9782, 0.5164, 0.9792, 0.5114, 0.958, 0.1012, 0.4681, 0.09953, 0.4877, 0.09301, 0.4876, 0.08952, 0.4681, 0.1344, 0.4683, 0.1331, 0.4894, 0.1238, 0.4897, 0.1228, 0.4687, 0.119, 0.4691, 0.1144, 0.4901, 0.1071, 0.4888, 0.1087, 0.4692, 0.1312, 0.539, 0.1319, 0.5323, 0.1392, 0.531, 0.1392, 0.5405, 0.05934, 0.4022, 0.06962, 0.4018, 0.07566, 0.4205, 0.05195, 0.4187, 0.06962, 0.4018, 0.08679, 0.401, 0.09785, 0.4197, 0.07566, 0.4205, 0.1282, 0.4016, 0.1382, 0.4017, 0.1465, 0.42, 0.1244, 0.4201, 0.1382, 0.4017, 0.1553, 0.4019, 0.17, 0.4177, 0.1465, 0.42, 0.1714, 0.5413, 0.1714, 0.5522, 0.1557, 0.5626, 0.1567, 0.5418, 0.1456, 0.5466, 0.1523, 0.5448, 0.1523, 0.5582, 0.145, 0.5562, 0.1062, 0.5464, 0.1066, 0.5262, 0.1196, 0.5263, 0.1201, 0.5465, 0.03225, 0.4379, 0.01772, 0.4412, 0.01623, 0.4339, 0.03523, 0.4261, 0.1869, 0.4247, 0.2061, 0.4319, 0.2043, 0.4387, 0.1903, 0.4364, 0.08513, 0.544, 0.08844, 0.5301, 0.09766, 0.5306, 0.0973, 0.5457, 0.08004, 0.5629, 0.08513, 0.544, 0.0973, 0.5457, 0.09766, 0.5612, 0.17, 0.4177, 0.1869, 0.4247, 0.1903, 0.4364, 0.1713, 0.4429, 0.0473, 0.4406, 0.03225, 0.4379, 0.03523, 0.4261, 0.05195, 0.4187, 0.1013, 0.5643, 0.1062, 0.5464, 0.1201, 0.5465, 0.1214, 0.5643, 0.1309, 0.5632, 0.1309, 0.5565, 0.139, 0.555, 0.139, 0.5646, 0.1716, 0.4775, 0.1702, 0.5002, 0.1609, 0.5006, 0.16, 0.4779, 0.06129, 0.5465, 0.06634, 0.5239, 0.07437, 0.5251, 0.07268, 0.5463, 0.1895, 0.4776, 0.1923, 0.499, 0.1844, 0.5005, 0.1781, 0.4781, 0.06426, 0.4785, 0.06269, 0.4997, 0.05616, 0.4997, 0.0526, 0.4785, 0.06453, 0.4579, 0.06426, 0.4785, 0.0526, 0.4785, 0.05287, 0.4578, 0.1899, 0.4568, 0.1895, 0.4776, 0.1781, 0.4781, 0.1757, 0.4574, 0.06013, 0.5674, 0.06129, 0.5465, 0.07268, 0.5463, 0.07437, 0.5671, 0.1707, 0.4567, 0.1716, 0.4775, 0.16, 0.4779, 0.1591, 0.4571, 0.1305, 0.551, 0.1313, 0.5443, 0.1386, 0.543, 0.1386, 0.5525, 0.01636, 0.5461, 0.02106, 0.5251, 0.02829, 0.5264, 0.02662, 0.5459, 0.146, 0.477, 0.1446, 0.4982, 0.1353, 0.4985, 0.1344, 0.4775, 0.08989, 0.4772, 0.08825, 0.4968, 0.08173, 0.4968, 0.07824, 0.4772, 0.06096, 0.944, 0.06259, 0.9639, 0.05464, 0.9649, 0.04957, 0.9438, 0.06259, 0.9228, 0.06096, 0.944, 0.04957, 0.9438, 0.04835, 0.9225, 0.08749, 0.4515, 0.08989, 0.4772, 0.07824, 0.4772, 0.07612, 0.4563, 0.1474, 0.4559, 0.146, 0.477, 0.1344, 0.4775, 0.1359, 0.4515, 0.1309, 0.5727, 0.1309, 0.566, 0.139, 0.5646, 0.139, 0.5741, 0.07722, 0.4804, 0.07565, 0.5016, 0.06912, 0.5016, 0.06556, 0.4804, 0.03699, 0.5479, 0.04205, 0.5252, 0.05008, 0.5264, 0.04839, 0.5476, 0.1588, 0.4798, 0.1574, 0.5025, 0.1481, 0.5029, 0.1471, 0.4802, 0.1297, 0.9454, 0.1313, 0.9669, 0.1234, 0.968, 0.1183, 0.9452, 0.1313, 0.9227, 0.1297, 0.9454, 0.1183, 0.9452, 0.1171, 0.9224, 0.1591, 0.4571, 0.1588, 0.4798, 0.1471, 0.4802, 0.1474, 0.4559, 0.03584, 0.5723, 0.03699, 0.5479, 0.04839, 0.5476, 0.05008, 0.572, 0.07612, 0.4563, 0.07722, 0.4804, 0.06556, 0.4804, 0.06453, 0.4579, 0.1923, 0.4388, 0.1899, 0.4568, 0.1757, 0.4574, 0.1755, 0.4434, 1.0, 0.006484, 0.9978, 0.03039, 0.9381, 0.02723, 0.9489, 0.0, 0.9978, 0.03039, 0.9922, 0.05931, 0.9334, 0.0542, 0.9381, 0.02723, 0.9489, 0.0, 0.9381, 0.02723, 0.906, 0.03656, 0.9056, 0.006624, 0.9381, 0.02723, 0.9334, 0.0542, 0.9087, 0.05841, 0.906, 0.03656, 0.3099, 0.519, 0.3098, 0.5451, 0.2641, 0.5465, 0.2622, 0.5246, 0.3098, 0.5451, 0.3098, 0.5793, 0.266, 0.5766, 0.2641, 0.5465, 0.6698, 0.5625, 0.666, 0.5385, 0.7072, 0.5512, 0.7174, 0.5744, 0.666, 0.5385, 0.6623, 0.5144, 0.7018, 0.5225, 0.7072, 0.5512, 0.6623, 0.5144, 0.666, 0.5385, 0.6287, 0.5389, 0.6281, 0.5159, 0.666, 0.5385, 0.6698, 0.5625, 0.6304, 0.5618, 0.6287, 0.5389, 0.722, 0.1495, 0.7228, 0.1265, 0.7603, 0.1269, 0.7564, 0.151, 0.7228, 0.1265, 0.7225, 0.1035, 0.7641, 0.1029, 0.7603, 0.1269, 0.8112, 0.09095, 0.801, 0.1142, 0.7603, 0.1269, 0.7641, 0.1029, 0.801, 0.1142, 0.7954, 0.1429, 0.7564, 0.151, 0.7603, 0.1269, 0.3574, 0.5246, 0.3554, 0.5465, 0.3098, 0.5451, 0.3099, 0.519, 0.3554, 0.5465, 0.3535, 0.5766, 0.3098, 0.5793, 0.3098, 0.5451, 0.8112, 0.5738, 0.8116, 0.5438, 0.8437, 0.5532, 0.8546, 0.5804, 0.8116, 0.5438, 0.8144, 0.522, 0.8391, 0.5262, 0.8437, 0.5532, 0.8546, 0.5804, 0.8437, 0.5532, 0.9034, 0.55, 0.9056, 0.5739, 0.8437, 0.5532, 0.8391, 0.5262, 0.8978, 0.5211, 0.9034, 0.55, 0.4126, 0.1342, 0.3975, 0.1985, 0.374, 0.1849, 0.3797, 0.1219, 0.8987, 0.1435, 0.8852, 0.2079, 0.8561, 0.1976, 0.868, 0.134, 0.3797, 0.1219, 0.374, 0.1849, 0.3476, 0.1938, 0.3503, 0.1176, 0.9317, 0.7097, 0.9661, 0.702, 0.9689, 0.7792, 0.9387, 0.7858, 0.7483, 0.5346, 0.7482, 0.4601, 0.7744, 0.4588, 0.7782, 0.5232, 0.7782, 0.5232, 0.7744, 0.4588, 0.7982, 0.457, 0.8112, 0.5224, 0.3593, 0.3099, 0.374, 0.1849, 0.3975, 0.1985, 0.3977, 0.325, 0.3208, 0.2851, 0.3476, 0.1938, 0.374, 0.1849, 0.3593, 0.3099, 0.9244, 0.8704, 0.9387, 0.7858, 0.9689, 0.7792, 0.9558, 0.8705, 0.8473, 0.324, 0.8561, 0.1976, 0.8852, 0.2079, 0.8943, 0.3229, 0.7655, 0.3609, 0.8032, 0.3421, 0.7982, 0.457, 0.7744, 0.4588, 0.7244, 0.3745, 0.7655, 0.3609, 0.7744, 0.4588, 0.7482, 0.4601, 0.2473, 0.1849, 0.2746, 0.1938, 0.3015, 0.2851, 0.2612, 0.3099, 0.2247, 0.1985, 0.2473, 0.1849, 0.2612, 0.3099, 0.224, 0.325, 0.9796, 0.3725, 0.9505, 0.3828, 0.9416, 0.2564, 0.9886, 0.2575, 0.2473, 0.1849, 0.2422, 0.1219, 0.2726, 0.1176, 0.2746, 0.1938, 0.8901, 0.7582, 0.8873, 0.8354, 0.8529, 0.8277, 0.8599, 0.7516, 0.2247, 0.1985, 0.2102, 0.1342, 0.2422, 0.1219, 0.2473, 0.1849, 0.9796, 0.3725, 0.9931, 0.4369, 0.9623, 0.4465, 0.9505, 0.3828, 0.8901, 0.7582, 0.8599, 0.7516, 0.8456, 0.6671, 0.877, 0.6669, 0.6806, 0.2066, 0.6714, 0.3045, 0.6309, 0.2908, 0.6547, 0.2053, 0.6806, 0.2066, 0.7047, 0.2083, 0.7095, 0.3232, 0.6714, 0.3045, 0.6806, 0.2066, 0.6547, 0.2053, 0.6545, 0.1308, 0.6839, 0.1422, 0.6806, 0.2066, 0.6839, 0.1422, 0.7174, 0.143, 0.7047, 0.2083])
me_mehumanmale_001.materials.append(mat_humanoid_material)
me_mehumanmale_001.use_remesh_preserve_volume = False
me_mehumanmale_001.use_remesh_preserve_attributes = False
me_mehumanmale_001.use_mirror_vertex_groups = False
me_mehumanmale_001.update()
arm_armalearm = bpy.data.armatures.new('arMaleArm')  # bones are not reproduced

# ---- objects
ob_guestchair = bpy.data.objects.new('guestChair', me_guest_chair_001)
ob_walls = bpy.data.objects.new('Walls', me_walls_001)
ob_lamp = bpy.data.objects.new('Lamp', light_spot)
ob_camera = bpy.data.objects.new('Camera', cam_camera)
ob_humanmale = bpy.data.objects.new('HumanMale', me_mehumanmale_001)
ob_malearm = bpy.data.objects.new('MaleArm', arm_armalearm)

# ---- transforms, parenting, visibility, modifiers, constraints
ob_guestchair.location = (0.207, 3.04, 0.3)
ob_guestchair.lineart.crease_threshold = 0.0
ob_walls.location = (0.0, 3.218, 5.0)
ob_walls.scale = (5.0, 5.0, 5.0)
ob_walls.display_type = 'WIRE'
ob_walls.lineart.crease_threshold = 0.0
ob_lamp.location = (0.4952, 7.457, 2.123)
ob_lamp.rotation_euler = (0.6503, 0.05522, 1.866)
ob_lamp.lock_rotations_4d = False
ob_lamp.empty_display_type = 'ARROWS'
ob_lamp.color = (0.0, 0.0, 0.0, 0.0)
ob_lamp.lineart.crease_threshold = 0.0
ob_camera.location = (2.91, -3.031, 3.796)
ob_camera.rotation_euler = (0.9746, -0.00698, 0.7737)
ob_camera.lock_rotations_4d = False
ob_camera.empty_display_type = 'ARROWS'
ob_camera.color = (0.0, 0.0, 0.0, 0.0)
ob_camera.display_type = 'WIRE'
ob_camera.lineart.crease_threshold = 0.0
ob_humanmale.location = (0.0, 0.0, 0.0)
ob_humanmale.rotation_euler = (0.0, -0.0, -3.02e-07)
ob_humanmale.lock_rotations_4d = False
ob_humanmale.empty_display_type = 'ARROWS'
ob_humanmale.color = (0.0, 0.0, 0.0, 1.0)
ob_humanmale.lineart.crease_threshold = 0.0
_vg = ob_humanmale.vertex_groups.new(name='Head')
_vg.add([64, 66, 67, 130, 131, 132, 136, 137, 138, 139, 140, 141, 142, 143, 144, 145, 188, 189, 190, 191, 192, 193, 196, 197, 314, 315, 316, 317, 318, 319, 320, 321, 322, 323], 1.0, 'REPLACE')
_vg = ob_humanmale.vertex_groups.new(name='Thigh.Left')
_vg.add([170, 171, 172, 173, 174, 175, 210, 211, 212, 213, 214, 215, 284, 285, 286, 287, 288, 289], 1.0, 'REPLACE')
_vg = ob_humanmale.vertex_groups.new(name='Thigh.Right')
_vg.add([110, 111, 112, 113, 114, 115, 164, 165, 166, 167, 168, 169, 280, 281, 282, 283, 290, 291], 1.0, 'REPLACE')
_vg = ob_humanmale.vertex_groups.new(name='Shin.Left')
_vg.add([176, 177, 178, 179, 180, 181, 216, 217, 218, 219, 220, 221, 274, 275, 276, 277, 278, 279], 1.0, 'REPLACE')
_vg = ob_humanmale.vertex_groups.new(name='Shin.Right')
_vg.add([104, 105, 106, 107, 108, 109, 158, 159, 160, 161, 162, 163, 268, 269, 270, 271, 272, 273], 1.0, 'REPLACE')
_vg = ob_humanmale.vertex_groups.new(name='Forearm.Right')
_vg.add([68, 69, 70, 71, 72, 73, 80, 81, 82, 83, 84, 85, 146, 147, 148, 149, 150, 151], 1.0, 'REPLACE')
_vg = ob_humanmale.vertex_groups.new(name='Forearm.Left')
_vg.add([248, 249, 250, 251, 252, 253, 324, 325, 326, 327, 328, 329, 330, 331, 332, 333, 334, 335], 1.0, 'REPLACE')
_vg = ob_humanmale.vertex_groups.new(name='Upperarm.Left')
_vg.add([182, 183, 184, 185, 186, 187, 242, 243, 244, 245, 248, 249, 250, 251, 252, 253, 308, 309, 310, 311, 312, 313], 1.0, 'REPLACE')
_vg = ob_humanmale.vertex_groups.new(name='Upperarm.Right')
_vg.add([68, 69, 70, 71, 72, 73, 76, 77, 78, 79, 152, 153, 154, 155, 156, 157, 302, 303, 304, 305, 306, 307], 1.0, 'REPLACE')
_vg = ob_humanmale.vertex_groups.new(name='Back')
_vg.add([65, 74, 75, 76, 77, 78, 79, 86, 87, 88, 89, 90, 91, 92, 93, 94, 95, 128, 129, 133, 134, 135, 194, 195, 233, 234, 235, 236, 237, 238, 239, 240, 241, 242, 243, 244, 245, 246, 247, 255, 292, 293, 294, 295, 296, 297, 298, 299, 300, 301, 400, 401, 402, 403, 404, 405, 406, 407, 408, 409], 1.0, 'REPLACE')
_vg = ob_humanmale.vertex_groups.new(name='Foot.Right')
_vg.add([104, 105, 106, 107, 108, 109, 116, 117, 118, 119, 120, 121, 256, 257, 258, 259, 260, 261], 1.0, 'REPLACE')
_vg = ob_humanmale.vertex_groups.new(name='Toes.Right')
_vg.add([122, 123, 124, 125, 126, 127, 256, 257, 258, 259, 260, 261], 1.0, 'REPLACE')
_vg = ob_humanmale.vertex_groups.new(name='Foot.Left')
_vg.add([204, 205, 206, 207, 208, 209, 216, 217, 218, 219, 220, 221, 262, 263, 264, 265, 266, 267], 1.0, 'REPLACE')
_vg = ob_humanmale.vertex_groups.new(name='Toes.Left')
_vg.add([198, 199, 200, 201, 202, 203, 262, 263, 264, 265, 266, 267], 1.0, 'REPLACE')
_vg = ob_humanmale.vertex_groups.new(name='Thumb1.Right')
_vg.add([0, 34, 36, 38, 39, 40, 41], 1.0, 'REPLACE')
_vg = ob_humanmale.vertex_groups.new(name='Thumb2.Right')
_vg.add([38, 39, 40, 41, 42, 43, 44, 45], 1.0, 'REPLACE')
_vg = ob_humanmale.vertex_groups.new(name='Hand.Right')
_vg.add([0, 1, 2, 3, 4, 5, 6, 7, 8, 9, 34, 35, 36, 37, 54, 55, 56, 57, 58, 59, 60, 61, 62, 63, 80, 81, 82, 83, 84, 85], 1.0, 'REPLACE')
_vg = ob_humanmale.vertex_groups.new(name='Fingers1.Right')
_vg.add([1, 2, 4, 5, 6, 7, 10, 11, 12, 13, 18, 19, 20, 21, 26, 27, 28, 29, 50, 51, 52, 53, 54, 55, 56, 57], 1.0, 'REPLACE')
_vg = ob_humanmale.vertex_groups.new(name='Fingers2.Right')
_vg.add([10, 11, 12, 13, 14, 15, 16, 17, 18, 19, 20, 21, 22, 23, 24, 25, 26, 27, 28, 29, 30, 31, 32, 33, 46, 47, 48, 49, 50, 51, 52, 53], 1.0, 'REPLACE')
_vg = ob_humanmale.vertex_groups.new(name='Hand.Left')
_vg.add([330, 331, 332, 333, 334, 335, 336, 337, 338, 339, 340, 341, 342, 343, 344, 345, 362, 363, 364, 365, 390, 391, 392, 393, 394, 395, 396, 397, 398, 399], 1.0, 'REPLACE')
_vg = ob_humanmale.vertex_groups.new(name='Thumb1.Left')
_vg.add([358, 359, 360, 361, 363, 365, 399], 1.0, 'REPLACE')
_vg = ob_humanmale.vertex_groups.new(name='Thumb2.Left')
_vg.add([354, 355, 356, 357, 358, 359, 360, 361], 1.0, 'REPLACE')
_vg = ob_humanmale.vertex_groups.new(name='Fingers1.Left')
_vg.add([342, 343, 344, 345, 346, 347, 348, 349, 370, 371, 372, 373, 378, 379, 380, 381, 386, 387, 388, 389, 392, 393, 394, 395, 397, 398], 1.0, 'REPLACE')
_vg = ob_humanmale.vertex_groups.new(name='Fingers2.Left')
_vg.add([346, 347, 348, 349, 350, 351, 352, 353, 366, 367, 368, 369, 370, 371, 372, 373, 374, 375, 376, 377, 378, 379, 380, 381, 382, 383, 384, 385, 386, 387, 388, 389], 1.0, 'REPLACE')
_vg = ob_humanmale.vertex_groups.new(name='Hip')
_vg.add([96, 97, 98, 99, 100, 101, 102, 103, 222, 223, 224, 225, 226, 227, 228, 229, 230, 231, 232, 254], 1.0, 'REPLACE')
_m = ob_humanmale.modifiers.new('EdgeSplit', 'EDGE_SPLIT')
_m.use_edge_angle = False
_m = ob_humanmale.modifiers.new('Armature', 'ARMATURE')
_m.object = ob_malearm
ob_malearm.parent = ob_humanmale
ob_malearm.matrix_parent_inverse = Matrix(((1.0, -3.02e-07, 0.0, 0.5), (3.02e-07, 1.0, 0.0, 1.51e-07), (0.0, 0.0, 1.0, -0.9877), (0.0, 0.0, 0.0, 1.0)))
ob_malearm.location = (-0.5, 0.0, 2.617)
ob_malearm.rotation_euler = (1.571, 0.0, 0.0)
ob_malearm.scale = (0.5, 0.5, 0.5)
ob_malearm.lock_rotations_4d = False
ob_malearm.empty_display_type = 'ARROWS'
ob_malearm.color = (0.0, 0.0, 0.0, 1.0)
ob_malearm.show_in_front = True
ob_malearm.lineart.crease_threshold = 0.0

# ---- collection membership
col_collection_1.objects.link(ob_guestchair)
col_collection_1.objects.link(ob_walls)
col_collection_1.objects.link(ob_lamp)
col_collection_1.objects.link(ob_camera)
col_collection_1.objects.link(ob_humanmale)
col_collection_1.objects.link(ob_malearm)

# ---- scene / render settings (as saved in the file)
scene.camera = ob_camera
scene.frame_start = 1; scene.frame_end = 300; scene.frame_set(38)
scene.render.engine = 'BLENDER_EEVEE_NEXT'
scene.render.image_settings.compression = 90
scene.render.resolution_x = 512
scene.render.resolution_y = 512
scene.render.pixel_aspect_x = 100.0
scene.render.pixel_aspect_y = 100.0
scene.render.fps = 25
scene.render.dither_intensity = 0.0
scene.render.use_compositing = False
scene.render.use_sequencer = False
scene.render.use_bake_selected_to_active = True
scene.render.bake_margin = 2
scene.render.bake_bias = 0.0
scene.render.use_stamp_time = False
scene.render.use_stamp_date = False
scene.render.use_stamp_frame = False
scene.render.use_stamp_camera = False
scene.render.use_stamp_scene = False
scene.render.use_stamp_filename = False
scene.render.use_stamp_render_time = False
scene.render.stamp_font_size = 0
scene.cycles.use_denoising = False
scene.cycles.samples = 10
scene.cycles.sampling_pattern = 'TABULATED_SOBOL'
scene.cycles.light_sampling_threshold = 0.0
scene.cycles.use_adaptive_sampling = False
scene.cycles.use_light_tree = False
scene.cycles.blur_glossy = 0.0
scene.cycles.volume_bounces = 1
scene.cycles.pixel_filter_type = 'GAUSSIAN'
scene.cycles.sample_clamp_indirect = 0.0
scene.view_settings.view_transform = 'Raw'
bpy.context.view_layer.update()
